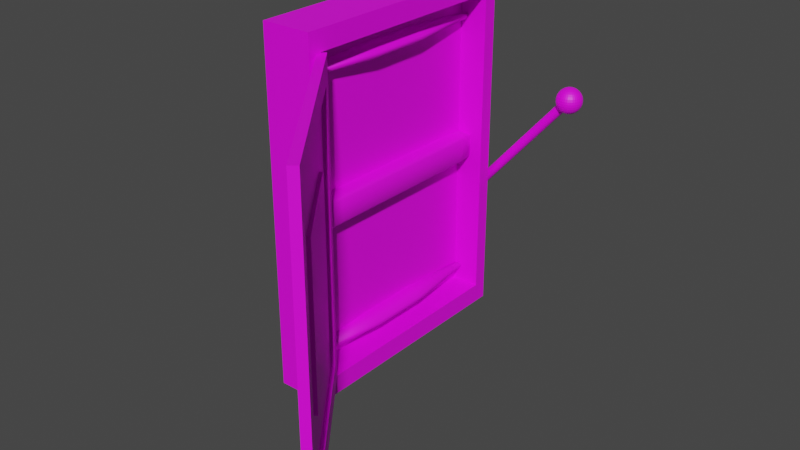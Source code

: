 # Source: cuadroLuz.blend  (saved by Blender 2.90.8; exported with 4.5.12 LTS)
import bpy
from mathutils import Matrix  # noqa: F401  (used for matrix-valued properties, if any)

bpy.ops.wm.read_factory_settings(use_empty=True)
scene = bpy.context.scene
scene.name = 'Scene'

# ---- collections
col_collection = bpy.data.collections.new('Collection'); scene.collection.children.link(col_collection)

# ---- images (referenced by path relative to the original .blend; pixels are not part of the script)
import os
ASSET_DIR = os.environ.get("B2B_ASSET_DIR", "")  # directory of the original .blend (textures are referenced by path, not embedded)
HERE = os.path.dirname(os.path.abspath(__file__))  # packed textures are extracted next to this script under _unpacked/

def load_image(name, relpath, width, height, colorspace="sRGB"):
    """Load a texture the original file referenced (path relative to the .blend, or extracted next to this script)."""
    p = next((c for c in (os.path.join(HERE, relpath), os.path.join(ASSET_DIR, relpath)) if relpath and os.path.exists(c)), "")
    if p:
        img = bpy.data.images.load(p, check_existing=True)
        img.name = name
    else:  # same state as the original file: an image datablock whose file is absent (Cycles renders it pink)
        img = bpy.data.images.new(name, width, height)
        img.source = "FILE"
        img.filepath = "//" + (relpath or name)
    img.colorspace_settings.name = colorspace
    return img
img_cuadrolucestex_jpg = load_image('CuadroLucesTex.jpg', 'textures/CuadroLucesTex.jpg', 1024, 1024, 'sRGB')

# ---- materials (node trees are filled in below, after node groups)
mat_material_001 = bpy.data.materials.new('Material.001')
mat_material_001.use_transparent_shadow = False

# ---- material node trees
mat_material_001.use_nodes = True; mat_material_001.node_tree.nodes.clear()
_N = mat_material_001.node_tree.nodes; _L = mat_material_001.node_tree.links
n0 = _N.new('ShaderNodeTexImage'); n0.name = 'Image Texture'; n0.location = (-467, 228)
n0.image = img_cuadrolucestex_jpg
n1 = _N.new('ShaderNodeOutputMaterial'); n1.name = 'Material Output'; n1.location = (397, 267)
n2 = _N.new('ShaderNodeBsdfPrincipled'); n2.name = 'Principled BSDF'; n2.location = (20, 292)
n2.distribution = 'GGX'
n2.subsurface_method = 'BURLEY'
n2.inputs[3].default_value = 1.45
n2.inputs[27].default_value = (0.0, 0.0, 0.0, 1.0)
n2.inputs[28].default_value = 1.0
_L.new(n0.outputs[0], n2.inputs[0])
_L.new(n2.outputs[0], n1.inputs[0])
n1.is_active_output = True

# ---- world
world_world = bpy.data.worlds.new('World'); scene.world = world_world
world_world.use_nodes = True; world_world.node_tree.nodes.clear()
_N = world_world.node_tree.nodes; _L = world_world.node_tree.links
n0 = _N.new('ShaderNodeOutputWorld'); n0.name = 'World Output'; n0.location = (300, 300)
n1 = _N.new('ShaderNodeBackground'); n1.name = 'Background'; n1.location = (10, 300)
n1.inputs[0].default_value = (0.05088, 0.05088, 0.05088, 1.0)
_L.new(n1.outputs[0], n0.inputs[0])
n0.is_active_output = True
world_world.color = (0.05088, 0.05088, 0.05088)
world_world.use_sun_shadow = False
world_world.sun_shadow_jitter_overblur = 0.0

# ---- meshes
me_sphere = bpy.data.meshes.new('Sphere')
me_sphere.from_pydata([(0.0, 0.1951, 0.9808), (0.0, 0.3827, 0.9239), (0.0, 0.5556, 0.8315), (0.0, 0.7071, 0.7071), (0.0, 0.8315, 0.5556), (0.0, 0.9239, 0.3827), (0.0, 0.9808, 0.1951), (0.0, 1.0, 7.55e-08), (0.0, 0.9808, -0.1951), (0.0, 0.5556, -0.8315), (0.03806, 0.1913, 0.9808), (0.07466, 0.3753, 0.9239), (0.1084, 0.5449, 0.8315), (0.1379, 0.6935, 0.7071), (0.1622, 0.8155, 0.5556), (0.1802, 0.9061, 0.3827), (0.1913, 0.9619, 0.1951), (0.1951, 0.9808, 7.55e-08), (0.1913, 0.9619, -0.1951), (0.1802, 0.9061, -0.3827), (0.1622, 0.8155, -0.5556), (0.1379, 0.6935, -0.7071), (0.1084, 0.5449, -0.8315), (0.07466, 0.3753, -0.9239), (0.03806, 0.1913, -0.9808), (0.07466, 0.1802, 0.9808), (0.1464, 0.3536, 0.9239), (0.2126, 0.5133, 0.8315), (0.2706, 0.6533, 0.7071), (0.3182, 0.7682, 0.5556), (0.3536, 0.8536, 0.3827), (0.3753, 0.9061, 0.1951), (0.3827, 0.9239, 7.55e-08), (0.3753, 0.9061, -0.1951), (0.3536, 0.8536, -0.3827), (0.3182, 0.7682, -0.5556), (0.2706, 0.6533, -0.7071), (0.2126, 0.5133, -0.8315), (0.1464, 0.3536, -0.9239), (0.07466, 0.1802, -0.9808), (0.1084, 0.1622, 0.9808), (0.2126, 0.3182, 0.9239), (0.3087, 0.4619, 0.8315), (0.3928, 0.5879, 0.7071), (0.4619, 0.6913, 0.5556), (0.5133, 0.7682, 0.3827), (0.5449, 0.8155, 0.1951), (0.5556, 0.8315, 7.55e-08), (0.5449, 0.8155, -0.1951), (0.5133, 0.7682, -0.3827), (0.4619, 0.6913, -0.5556), (0.3928, 0.5879, -0.7071), (0.3087, 0.4619, -0.8315), (0.2126, 0.3182, -0.9239), (0.1084, 0.1622, -0.9808), (0.1379, 0.1379, 0.9808), (0.2706, 0.2706, 0.9239), (0.3928, 0.3928, 0.8315), (0.5, 0.5, 0.7071), (0.5879, 0.5879, 0.5556), (0.6533, 0.6533, 0.3827), (0.6935, 0.6935, 0.1951), (0.7071, 0.7071, 7.55e-08), (0.6935, 0.6935, -0.1951), (0.6533, 0.6533, -0.3827), (0.5879, 0.5879, -0.5556), (0.5, 0.5, -0.7071), (0.3928, 0.3928, -0.8315), (0.2706, 0.2706, -0.9239), (0.1379, 0.1379, -0.9808), (0.1622, 0.1084, 0.9808), (0.3182, 0.2126, 0.9239), (0.4619, 0.3087, 0.8315), (0.5879, 0.3928, 0.7071), (0.6913, 0.4619, 0.5556), (0.7682, 0.5133, 0.3827), (0.8155, 0.5449, 0.1951), (0.8315, 0.5556, 7.55e-08), (0.8155, 0.5449, -0.1951), (0.7682, 0.5133, -0.3827), (0.6913, 0.4619, -0.5556), (0.5879, 0.3928, -0.7071), (0.4619, 0.3087, -0.8315), (0.3182, 0.2126, -0.9239), (0.1622, 0.1084, -0.9808), (0.1802, 0.07466, 0.9808), (0.3536, 0.1464, 0.9239), (0.5133, 0.2126, 0.8315), (0.6533, 0.2706, 0.7071), (0.7682, 0.3182, 0.5556), (0.8536, 0.3536, 0.3827), (0.9061, 0.3753, 0.1951), (0.9239, 0.3827, 7.55e-08), (0.9061, 0.3753, -0.1951), (0.8536, 0.3536, -0.3827), (0.7682, 0.3182, -0.5556), (0.6533, 0.2706, -0.7071), (0.5133, 0.2126, -0.8315), (0.3536, 0.1464, -0.9239), (0.1802, 0.07466, -0.9808), (0.1913, 0.03806, 0.9808), (0.3753, 0.07466, 0.9239), (0.5449, 0.1084, 0.8315), (0.6935, 0.1379, 0.7071), (0.8155, 0.1622, 0.5556), (0.9061, 0.1802, 0.3827), (0.9619, 0.1913, 0.1951), (0.9808, 0.1951, 7.55e-08), (0.9619, 0.1913, -0.1951), (0.9061, 0.1802, -0.3827), (0.8155, 0.1622, -0.5556), (0.6935, 0.1379, -0.7071), (0.5449, 0.1084, -0.8315), (0.3753, 0.07466, -0.9239), (0.1913, 0.03806, -0.9808), (0.1951, -3.266e-07, 0.9808), (0.3827, -3.192e-07, 0.9239), (0.5556, -3.117e-07, 0.8315), (0.7071, -3.192e-07, 0.7071), (0.8315, -3.341e-07, 0.5556), (0.9239, -2.745e-07, 0.3827), (0.9808, -3.937e-07, 0.1951), (1.0, -3.788e-07, 7.55e-08), (0.9808, -3.937e-07, -0.1951), (0.9239, -2.298e-07, -0.3827), (0.8315, -3.341e-07, -0.5556), (0.7071, -3.192e-07, -0.7071), (0.5556, -3.415e-07, -0.8315), (0.3827, -3.043e-07, -0.9239), (0.1951, -3.08e-07, -0.9808), (0.1913, -0.03806, 0.9808), (0.3753, -0.07466, 0.9239), (0.5449, -0.1084, 0.8315), (0.6935, -0.138, 0.7071), (0.8155, -0.1622, 0.5556), (0.9061, -0.1802, 0.3827), (0.9619, -0.1913, 0.1951), (0.9808, -0.1951, 7.55e-08), (0.9619, -0.1913, -0.1951), (0.9061, -0.1802, -0.3827), (0.8155, -0.1622, -0.5556), (0.6935, -0.138, -0.7071), (0.5449, -0.1084, -0.8315), (0.3753, -0.07466, -0.9239), (0.1913, -0.03806, -0.9808), (0.1802, -0.07466, 0.9808), (0.3536, -0.1464, 0.9239), (0.5133, -0.2126, 0.8315), (0.6533, -0.2706, 0.7071), (0.7682, -0.3182, 0.5556), (0.8536, -0.3536, 0.3827), (0.9061, -0.3753, 0.1951), (0.9239, -0.3827, 7.55e-08), (0.9061, -0.3753, -0.1951), (0.8536, -0.3536, -0.3827), (0.7682, -0.3182, -0.5556), (0.6533, -0.2706, -0.7071), (0.5133, -0.2126, -0.8315), (0.3536, -0.1464, -0.9239), (0.1802, -0.07466, -0.9808), (0.1622, -0.1084, 0.9808), (0.3182, -0.2126, 0.9239), (0.4619, -0.3087, 0.8315), (0.5879, -0.3928, 0.7071), (0.6913, -0.4619, 0.5556), (0.7682, -0.5133, 0.3827), (0.8155, -0.5449, 0.1951), (0.8315, -0.5556, 7.55e-08), (0.8155, -0.5449, -0.1951), (0.7682, -0.5133, -0.3827), (0.6913, -0.4619, -0.5556), (0.5879, -0.3928, -0.7071), (0.4619, -0.3087, -0.8315), (0.3182, -0.2126, -0.9239), (0.1622, -0.1084, -0.9808), (0.1379, -0.138, 0.9808), (0.2706, -0.2706, 0.9239), (0.3928, -0.3928, 0.8315), (0.5, -0.5, 0.7071), (0.5879, -0.5879, 0.5556), (0.6533, -0.6533, 0.3827), (0.6935, -0.6935, 0.1951), (0.7071, -0.7071, 7.55e-08), (0.6935, -0.6935, -0.1951), (0.6533, -0.6533, -0.3827), (0.5879, -0.5879, -0.5556), (0.5, -0.5, -0.7071), (0.3928, -0.3928, -0.8315), (0.2706, -0.2706, -0.9239), (0.1379, -0.138, -0.9808), (0.1084, -0.1622, 0.9808), (0.2126, -0.3182, 0.9239), (0.3087, -0.4619, 0.8315), (0.3928, -0.5879, 0.7071), (0.4619, -0.6913, 0.5556), (0.5133, -0.7682, 0.3827), (0.5449, -0.8155, 0.1951), (0.5556, -0.8315, 7.55e-08), (0.5449, -0.8155, -0.1951), (0.5133, -0.7682, -0.3827), (0.4619, -0.6913, -0.5556), (0.3928, -0.5879, -0.7071), (0.3087, -0.4619, -0.8315), (0.2126, -0.3182, -0.9239), (0.1084, -0.1622, -0.9808), (0.0, -3.258e-07, -1.0), (0.07466, -0.1802, 0.9808), (0.1464, -0.3536, 0.9239), (0.2126, -0.5133, 0.8315), (0.2706, -0.6533, 0.7071), (0.3182, -0.7682, 0.5556), (0.3536, -0.8536, 0.3827), (0.3753, -0.9061, 0.1951), (0.3827, -0.9239, 7.55e-08), (0.3753, -0.9061, -0.1951), (0.3536, -0.8536, -0.3827), (0.3182, -0.7682, -0.5556), (0.2706, -0.6533, -0.7071), (0.2126, -0.5133, -0.8315), (0.1464, -0.3536, -0.9239), (0.07466, -0.1802, -0.9808), (0.03806, -0.1913, 0.9808), (0.07466, -0.3753, 0.9239), (0.1084, -0.5449, 0.8315), (0.1379, -0.6935, 0.7071), (0.1622, -0.8155, 0.5556), (0.1802, -0.9061, 0.3827), (0.1913, -0.9619, 0.1951), (0.1951, -0.9808, 7.55e-08), (0.1913, -0.9619, -0.1951), (0.1802, -0.9061, -0.3827), (0.1622, -0.8155, -0.5556), (0.1379, -0.6935, -0.7071), (0.1084, -0.5449, -0.8315), (0.07466, -0.3753, -0.9239), (0.03806, -0.1913, -0.9808), (-7.212e-09, -0.1951, 0.9808), (4.122e-08, -0.3827, 0.9239), (2.632e-08, -0.5556, 0.8315), (-2.584e-08, -0.7071, 0.7071), (-8.544e-08, -0.8315, 0.5556), (6.357e-08, -0.9239, 0.3827), (-8.544e-08, -0.9808, 0.1951), (-1.003e-07, -1.0, 7.55e-08), (-8.544e-08, -0.9808, -0.1951), (6.357e-08, -0.9239, -0.3827), (-8.544e-08, -0.8315, -0.5556), (-2.584e-08, -0.7071, -0.7071), (-1.094e-08, -0.5556, -0.8315), (3.964e-09, -0.3827, -0.9239), (3.964e-09, -0.1951, -0.9808), (-0.03806, -0.1913, 0.9808), (-0.07466, -0.3753, 0.9239), (-0.1084, -0.5449, 0.8315), (-0.1379, -0.6935, 0.7071), (-0.1622, -0.8155, 0.5556), (-0.1802, -0.9061, 0.3827), (-0.1913, -0.9619, 0.1951), (-0.1951, -0.9808, 7.55e-08), (-0.1913, -0.9619, -0.1951), (-0.1802, -0.9061, -0.3827), (-0.1622, -0.8155, -0.5556), (-0.1379, -0.6935, -0.7071), (-0.1084, -0.5449, -0.8315), (-0.07466, -0.3753, -0.9239), (-0.03806, -0.1913, -0.9808), (-0.07466, -0.1802, 0.9808), (-0.1464, -0.3536, 0.9239), (-0.2126, -0.5133, 0.8315), (-0.2706, -0.6533, 0.7071), (-0.3182, -0.7682, 0.5556), (-0.3536, -0.8536, 0.3827), (-0.3753, -0.9061, 0.1951), (-0.3827, -0.9239, 7.55e-08), (-0.3753, -0.9061, -0.1951), (-0.3536, -0.8536, -0.3827), (-0.3182, -0.7682, -0.5556), (-0.2706, -0.6533, -0.7071), (-0.2126, -0.5133, -0.8315), (-0.1464, -0.3536, -0.9239), (-0.07466, -0.1802, -0.9808), (-0.1084, -0.1622, 0.9808), (-0.2126, -0.3182, 0.9239), (-0.3087, -0.4619, 0.8315), (-0.3928, -0.5879, 0.7071), (-0.4619, -0.6913, 0.5556), (-0.5133, -0.7682, 0.3827), (-0.5449, -0.8155, 0.1951), (-0.5556, -0.8315, 7.55e-08), (-0.5449, -0.8155, -0.1951), (-0.5133, -0.7682, -0.3827), (-0.4619, -0.6913, -0.5556), (-0.3928, -0.5879, -0.7071), (-0.3087, -0.4619, -0.8315), (-0.2126, -0.3182, -0.9239), (-0.1084, -0.1622, -0.9808), (-2.304e-07, -5.562e-07, 1.0), (-0.1379, -0.138, 0.9808), (-0.2706, -0.2706, 0.9239), (-0.3928, -0.3928, 0.8315), (-0.5, -0.5, 0.7071), (-0.5879, -0.5879, 0.5556), (-0.6533, -0.6533, 0.3827), (-0.6935, -0.6935, 0.1951), (-0.7071, -0.7071, 7.55e-08), (-0.6935, -0.6935, -0.1951), (-0.6533, -0.6533, -0.3827), (-0.5879, -0.5879, -0.5556), (-0.5, -0.5, -0.7071), (-0.3928, -0.3928, -0.8315), (-0.2706, -0.2706, -0.9239), (-0.1379, -0.1379, -0.9808), (-0.1622, -0.1084, 0.9808), (-0.3182, -0.2126, 0.9239), (-0.4619, -0.3087, 0.8315), (-0.5879, -0.3928, 0.7071), (-0.6913, -0.4619, 0.5556), (-0.7682, -0.5133, 0.3827), (-0.8155, -0.5449, 0.1951), (-0.8315, -0.5556, 7.55e-08), (-0.8155, -0.5449, -0.1951), (-0.7682, -0.5133, -0.3827), (-0.6913, -0.4619, -0.5556), (-0.5879, -0.3928, -0.7071), (-0.4619, -0.3087, -0.8315), (-0.3182, -0.2126, -0.9239), (-0.1622, -0.1084, -0.9808), (-0.1802, -0.07466, 0.9808), (-0.3536, -0.1464, 0.9239), (-0.5133, -0.2126, 0.8315), (-0.6533, -0.2706, 0.7071), (-0.7682, -0.3182, 0.5556), (-0.8536, -0.3536, 0.3827), (-0.9061, -0.3753, 0.1951), (-0.9239, -0.3827, 7.55e-08), (-0.9061, -0.3753, -0.1951), (-0.8536, -0.3536, -0.3827), (-0.7682, -0.3182, -0.5556), (-0.6533, -0.2706, -0.7071), (-0.5133, -0.2126, -0.8315), (-0.3536, -0.1464, -0.9239), (-0.1802, -0.07466, -0.9808), (-0.1913, -0.03806, 0.9808), (-0.3753, -0.07466, 0.9239), (-0.5449, -0.1084, 0.8315), (-0.6935, -0.1379, 0.7071), (-0.8155, -0.1622, 0.5556), (-0.9061, -0.1802, 0.3827), (-0.9619, -0.1913, 0.1951), (-0.9808, -0.1951, 7.55e-08), (-0.9619, -0.1913, -0.1951), (-0.9061, -0.1802, -0.3827), (-0.8155, -0.1622, -0.5556), (-0.6935, -0.1379, -0.7071), (-0.5449, -0.1084, -0.8315), (-0.3753, -0.07466, -0.9239), (-0.1913, -0.03806, -0.9808), (-0.1951, -3.117e-07, 0.9808), (-0.3827, -2.819e-07, 0.9239), (-0.5556, -2.819e-07, 0.8315), (-0.7071, -1.851e-07, 0.7071), (-0.8315, -1.404e-07, 0.5556), (-0.9239, -3.192e-07, 0.3827), (-0.9808, -9.567e-08, 0.1951), (-1.0, -1.404e-07, 7.55e-08), (-0.9808, -9.567e-08, -0.1951), (-0.9239, -3.192e-07, -0.3827), (-0.8315, -1.404e-07, -0.5556), (-0.7071, -1.851e-07, -0.7071), (-0.5556, -2.596e-07, -0.8315), (-0.3827, -2.521e-07, -0.9239), (-0.1951, -3.155e-07, -0.9808), (-0.1913, 0.03806, 0.9808), (-0.3753, 0.07466, 0.9239), (-0.5449, 0.1084, 0.8315), (-0.6935, 0.1379, 0.7071), (-0.8155, 0.1622, 0.5556), (-0.9061, 0.1802, 0.3827), (-0.9619, 0.1913, 0.1951), (-0.9808, 0.1951, 7.55e-08), (-0.9619, 0.1913, -0.1951), (-0.9061, 0.1802, -0.3827), (-0.8155, 0.1622, -0.5556), (-0.6935, 0.1379, -0.7071), (-0.5449, 0.1084, -0.8315), (-0.3753, 0.07466, -0.9239), (-0.1913, 0.03806, -0.9808), (-0.1802, 0.07466, 0.9808), (-0.3536, 0.1464, 0.9239), (-0.5133, 0.2126, 0.8315), (-0.6533, 0.2706, 0.7071), (-0.7682, 0.3182, 0.5556), (-0.8536, 0.3536, 0.3827), (-0.9061, 0.3753, 0.1951), (-0.9239, 0.3827, 7.55e-08), (-0.9061, 0.3753, -0.1951), (-0.8536, 0.3536, -0.3827), (-0.7682, 0.3182, -0.5556), (-0.6533, 0.2706, -0.7071), (-0.5133, 0.2126, -0.8315), (-0.3536, 0.1464, -0.9239), (-0.1802, 0.07466, -0.9808), (-0.1622, 0.1084, 0.9808), (-0.3182, 0.2126, 0.9239), (-0.4619, 0.3087, 0.8315), (-0.5879, 0.3928, 0.7071), (-0.6913, 0.4619, 0.5556), (-0.7682, 0.5133, 0.3827), (-0.8155, 0.5449, 0.1951), (-0.8315, 0.5556, 7.55e-08), (-0.8155, 0.5449, -0.1951), (-0.7682, 0.5133, -0.3827), (-0.6913, 0.4619, -0.5556), (-0.5879, 0.3928, -0.7071), (-0.4619, 0.3087, -0.8315), (-0.3182, 0.2126, -0.9239), (-0.1622, 0.1084, -0.9808), (-0.1379, 0.1379, 0.9808), (-0.2706, 0.2706, 0.9239), (-0.3928, 0.3928, 0.8315), (-0.5, 0.5, 0.7071), (-0.5879, 0.5879, 0.5556), (-0.6533, 0.6533, 0.3827), (-0.6935, 0.6935, 0.1951), (-0.7071, 0.7071, 7.55e-08), (-0.6935, 0.6935, -0.1951), (-0.6533, 0.6533, -0.3827), (-0.5879, 0.5879, -0.5556), (-0.5, 0.5, -0.7071), (-0.3928, 0.3928, -0.8315), (-0.2706, 0.2706, -0.9239), (-0.1379, 0.1379, -0.9808), (-0.1084, 0.1622, 0.9808), (-0.2126, 0.3182, 0.9239), (-0.3087, 0.4619, 0.8315), (-0.3928, 0.5879, 0.7071), (-0.4619, 0.6913, 0.5556), (-0.5133, 0.7682, 0.3827), (-0.5449, 0.8155, 0.1951), (-0.5556, 0.8315, 7.55e-08), (-0.5449, 0.8155, -0.1951), (-0.5133, 0.7682, -0.3827), (-0.4619, 0.6913, -0.5556), (-0.3928, 0.5879, -0.7071), (-0.3087, 0.4619, -0.8315), (-0.2126, 0.3182, -0.9239), (-0.1084, 0.1622, -0.9808), (-0.07466, 0.1802, 0.9808), (-0.1464, 0.3536, 0.9239), (-0.2126, 0.5133, 0.8315), (-0.2706, 0.6533, 0.7071), (-0.3182, 0.7682, 0.5556), (-0.3536, 0.8536, 0.3827), (-0.3753, 0.9061, 0.1951), (-0.3827, 0.9239, 7.55e-08), (-0.3753, 0.9061, -0.1951), (-0.3536, 0.8536, -0.3827), (-0.3182, 0.7682, -0.5556), (-0.2706, 0.6533, -0.7071), (-0.2126, 0.5133, -0.8315), (-0.1464, 0.3536, -0.9239), (-0.07466, 0.1802, -0.9808), (-0.03806, 0.1913, 0.9808), (-0.07466, 0.3753, 0.9239), (-0.1084, 0.5449, 0.8315), (-0.1379, 0.6935, 0.7071), (-0.1622, 0.8155, 0.5556), (-0.1802, 0.9061, 0.3827), (-0.1913, 0.9619, 0.1951), (-0.1951, 0.9808, 7.55e-08), (-0.1913, 0.9619, -0.1951), (-0.1802, 0.9061, -0.3827), (-0.1622, 0.8155, -0.5556), (-0.1379, 0.6935, -0.7071), (-0.1084, 0.5449, -0.8315), (-0.07466, 0.3753, -0.9239), (-0.03806, 0.1913, -0.9808), (6.357e-08, 0.9239, -0.3827), (2.722e-07, 0.8315, -0.5556), (1.53e-07, 0.7071, -0.7071), (7.847e-08, 0.3827, -0.9239), (1.514e-08, 0.1951, -0.9808), (-6.439, -1.885, 7.223), (-6.439, -1.885, -17.19), (-6.439, -19.28, 7.223), (-6.439, -19.28, -17.19), (-10.35, -0.8024, 8.743), (-10.35, -0.8024, -18.71), (-10.35, -20.36, 8.743), (-10.35, -20.36, -18.71), (-6.439, -0.8024, 8.743), (-6.439, -0.8024, -18.71), (-6.439, -20.36, 8.743), (-6.439, -20.36, -18.71), (-7.959, -1.885, 7.223), (-7.959, -1.885, -17.19), (-7.959, -19.28, 7.223), (-7.959, -19.28, -17.19), (-8.626, -1.885, 7.223), (-8.626, -1.885, -17.19), (-8.626, -19.28, 7.223), (-8.626, -19.28, -17.19), (-9.251, -17.91, -6.045), (-9.251, -19.68, -5.838), (-9.457, -17.91, -5.838), (-9.251, -19.68, -4.126), (-9.251, -17.91, -3.92), (-9.457, -17.91, -4.126), (-9.251, -3.246, -6.045), (-9.457, -3.246, -5.838), (-9.251, -1.477, -5.838), (-9.251, -3.246, -3.92), (-9.251, -1.477, -4.126), (-9.457, -3.246, -4.126), (-7.539, -17.91, -6.045), (-7.333, -17.91, -5.838), (-7.539, -19.68, -5.838), (-7.539, -17.91, -3.92), (-7.539, -19.68, -4.126), (-7.333, -17.91, -4.126), (-7.539, -3.246, -6.045), (-7.539, -1.477, -5.838), (-7.333, -3.246, -5.838), (-7.539, -3.246, -3.92), (-7.333, -3.246, -4.126), (-7.539, -1.477, -4.126), (-8.676, -12.99, 5.829), (-8.676, -19.68, 5.41), (-9.457, -12.99, 5.41), (-8.676, -19.68, 5.109), (-8.676, -12.99, 4.69), (-9.457, -12.99, 5.109), (-8.676, -8.174, 5.829), (-9.457, -8.174, 5.41), (-8.676, -1.477, 5.41), (-8.676, -8.174, 4.69), (-8.676, -1.477, 5.109), (-9.457, -8.174, 5.109), (-8.114, -12.99, 5.829), (-7.333, -12.99, 5.41), (-8.114, -19.68, 5.41), (-8.114, -12.99, 4.69), (-8.114, -19.68, 5.109), (-7.333, -12.99, 5.109), (-8.114, -8.174, 5.829), (-8.114, -1.477, 5.41), (-7.333, -8.174, 5.41), (-8.114, -8.174, 4.69), (-7.333, -8.174, 5.109), (-8.114, -1.477, 5.109), (-5.51, -19.88, -15.36), (-5.51, -19.88, 5.395), (3.685, -31.35, -15.36), (3.685, -31.35, 5.395), (-4.941, -21.61, -12.95), (-4.941, -21.61, 2.982), (2.116, -30.42, -12.95), (2.116, -30.42, 2.982), (4.457, -32.31, -17.1), (-6.282, -18.91, -17.1), (-6.282, -18.91, 7.138), (4.457, -32.31, 7.138), (1.493, -29.13, -10.98), (-3.82, -22.5, -10.98), (-3.82, -22.5, 1.014), (1.493, -29.13, 1.014), (3.434, -31.55, -15.36), (-5.761, -20.08, -15.36), (-5.761, -20.08, 5.395), (3.434, -31.55, 5.395), (1.691, -28.97, -10.98), (-3.622, -22.34, -10.98), (-3.622, -22.34, 1.014), (1.691, -28.97, 1.014), (3.957, -32.71, 7.138), (3.957, -32.71, -17.1), (-6.782, -19.31, -17.1), (-6.782, -19.31, 7.138), (1.906, -30.58, 2.982), (1.906, -30.58, -12.95), (-5.15, -21.78, -12.95), (-5.15, -21.78, 2.982), (-8.676, -12.99, -15.33), (-8.676, -19.68, -15.75), (-9.457, -12.99, -15.75), (-8.676, -19.68, -16.05), (-8.676, -12.99, -16.47), (-9.457, -12.99, -16.05), (-8.676, -8.174, -15.33), (-9.457, -8.174, -15.75), (-8.676, -1.477, -15.75), (-8.676, -8.174, -16.47), (-8.676, -1.477, -16.05), (-9.457, -8.174, -16.05), (-8.114, -12.99, -15.33), (-7.333, -12.99, -15.75), (-8.114, -19.68, -15.75), (-8.114, -12.99, -16.47), (-8.114, -19.68, -16.05), (-7.333, -12.99, -16.05), (-8.114, -8.174, -15.33), (-8.114, -1.477, -15.75), (-7.333, -8.174, -15.75), (-8.114, -8.174, -16.47), (-7.333, -8.174, -16.05), (-8.114, -1.477, -16.05), (-9.747, -1.542, -10.64), (-9.747, -1.542, -8.057), (-9.747, -0.3192, -10.64), (-9.747, -0.3192, -8.057), (-7.168, -1.542, -10.64), (-7.168, -1.542, -8.057), (-7.168, -0.3192, -10.64), (-7.168, -0.3192, -8.057), (-8.437, 0.3883, -9.646), (-7.948, 0.3883, -9.085), (-8.382, 0.3812, -9.694), (-7.893, 0.3812, -9.132), (-8.33, 0.36, -9.74), (-7.841, 0.36, -9.178), (-8.281, 0.3256, -9.782), (-7.792, 0.3256, -9.221), (-8.239, 0.2793, -9.819), (-7.749, 0.2793, -9.258), (-8.204, 0.2228, -9.85), (-7.715, 0.2228, -9.288), (-8.178, 0.1585, -9.872), (-7.689, 0.1585, -9.311), (-8.162, 0.08861, -9.886), (-7.673, 0.08861, -9.325), (-8.156, 0.01596, -9.891), (-7.667, 0.01596, -9.329), (-8.162, -0.05668, -9.886), (-7.673, -0.05668, -9.325), (-8.178, -0.1265, -9.872), (-7.689, -0.1265, -9.311), (-8.204, -0.1909, -9.85), (-7.715, -0.1909, -9.288), (-8.239, -0.2473, -9.819), (-7.749, -0.2473, -9.258), (-8.281, -0.2937, -9.782), (-7.792, -0.2937, -9.221), (-8.33, -0.3281, -9.74), (-7.841, -0.3281, -9.178), (-8.382, -0.3493, -9.694), (-7.893, -0.3493, -9.132), (-8.437, -0.3564, -9.646), (-7.948, -0.3564, -9.085), (-8.492, -0.3493, -9.599), (-8.003, -0.3493, -9.037), (-8.545, -0.3281, -9.553), (-8.055, -0.3281, -8.991), (-8.593, -0.2937, -9.51), (-8.104, -0.2937, -8.949), (-8.636, -0.2473, -9.473), (-8.147, -0.2473, -8.912), (-8.671, -0.1909, -9.443), (-8.181, -0.1909, -8.881), (-8.697, -0.1265, -9.42), (-8.207, -0.1265, -8.859), (-8.713, -0.05668, -9.406), (-8.223, -0.05668, -8.845), (-8.718, 0.01596, -9.402), (-8.229, 0.01596, -8.84), (-8.713, 0.08861, -9.406), (-8.223, 0.08861, -8.845), (-8.697, 0.1585, -9.42), (-8.207, 0.1585, -8.859), (-8.671, 0.2228, -9.443), (-8.181, 0.2228, -8.881), (-8.636, 0.2793, -9.473), (-8.147, 0.2793, -8.912), (-8.593, 0.3256, -9.51), (-8.104, 0.3256, -8.949), (-8.545, 0.36, -9.553), (-8.055, 0.36, -8.991), (-8.492, 0.3812, -9.599), (-8.003, 0.3812, -9.037), (0.03451, 0.3812, -0.03012), (-0.02027, 0.3883, 0.01759), (0.08719, 0.36, -0.076), (0.1357, 0.3256, -0.1183), (0.1783, 0.2793, -0.1553), (0.2132, 0.2228, -0.1858), (0.2392, 0.1585, -0.2084), (0.2551, 0.08861, -0.2223), (0.2605, 0.01596, -0.227), (0.2551, -0.05668, -0.2223), (0.2392, -0.1265, -0.2084), (0.2132, -0.1909, -0.1858), (0.1783, -0.2473, -0.1553), (0.1357, -0.2937, -0.1183), (0.08719, -0.3281, -0.076), (0.03451, -0.3493, -0.03012), (-0.02027, -0.3564, 0.01759), (-0.07505, -0.3493, 0.0653), (-0.1277, -0.3281, 0.1112), (-0.1763, -0.2937, 0.1535), (-0.2188, -0.2473, 0.1905), (-0.2537, -0.1909, 0.2209), (-0.2797, -0.1265, 0.2435), (-0.2957, -0.05668, 0.2575), (-0.3011, 0.01597, 0.2622), (-0.2957, 0.08861, 0.2575), (-0.2797, 0.1585, 0.2435), (-0.2537, 0.2228, 0.2209), (-0.2188, 0.2793, 0.1905), (-0.1763, 0.3256, 0.1535), (-0.1277, 0.36, 0.1112), (-0.07505, 0.3812, 0.0653)], [], [(0, 296, 10), (205, 481, 24), (8, 7, 17, 18), (1, 0, 10, 11), (477, 8, 18, 19), (2, 1, 11, 12), (478, 477, 19, 20), (3, 2, 12, 13), (479, 478, 20, 21), (4, 3, 13, 14), (9, 479, 21, 22), (5, 4, 14, 15), (480, 9, 22, 23), (6, 5, 15, 16), (481, 480, 23, 24), (7, 6, 16, 17), (16, 15, 30, 31), (24, 23, 38, 39), (17, 16, 31, 32), (10, 296, 25), (205, 24, 39), (18, 17, 32, 33), (11, 10, 25, 26), (19, 18, 33, 34), (12, 11, 26, 27), (20, 19, 34, 35), (13, 12, 27, 28), (21, 20, 35, 36), (14, 13, 28, 29), (22, 21, 36, 37), (15, 14, 29, 30), (23, 22, 37, 38), (35, 34, 49, 50), (28, 27, 42, 43), (36, 35, 50, 51), (29, 28, 43, 44), (37, 36, 51, 52), (30, 29, 44, 45), (38, 37, 52, 53), (31, 30, 45, 46), (39, 38, 53, 54), (32, 31, 46, 47), (25, 296, 40), (205, 39, 54), (33, 32, 47, 48), (26, 25, 40, 41), (34, 33, 48, 49), (27, 26, 41, 42), (54, 53, 68, 69), (47, 46, 61, 62), (40, 296, 55), (205, 54, 69), (48, 47, 62, 63), (41, 40, 55, 56), (49, 48, 63, 64), (42, 41, 56, 57), (50, 49, 64, 65), (43, 42, 57, 58), (51, 50, 65, 66), (44, 43, 58, 59), (52, 51, 66, 67), (45, 44, 59, 60), (53, 52, 67, 68), (46, 45, 60, 61), (66, 65, 80, 81), (59, 58, 73, 74), (67, 66, 81, 82), (60, 59, 74, 75), (68, 67, 82, 83), (61, 60, 75, 76), (69, 68, 83, 84), (62, 61, 76, 77), (55, 296, 70), (205, 69, 84), (63, 62, 77, 78), (56, 55, 70, 71), (64, 63, 78, 79), (57, 56, 71, 72), (65, 64, 79, 80), (58, 57, 72, 73), (70, 296, 85), (205, 84, 99), (78, 77, 92, 93), (71, 70, 85, 86), (79, 78, 93, 94), (72, 71, 86, 87), (80, 79, 94, 95), (73, 72, 87, 88), (81, 80, 95, 96), (74, 73, 88, 89), (82, 81, 96, 97), (75, 74, 89, 90), (83, 82, 97, 98), (76, 75, 90, 91), (84, 83, 98, 99), (77, 76, 91, 92), (89, 88, 103, 104), (97, 96, 111, 112), (90, 89, 104, 105), (98, 97, 112, 113), (91, 90, 105, 106), (99, 98, 113, 114), (92, 91, 106, 107), (85, 296, 100), (205, 99, 114), (93, 92, 107, 108), (86, 85, 100, 101), (94, 93, 108, 109), (87, 86, 101, 102), (95, 94, 109, 110), (88, 87, 102, 103), (96, 95, 110, 111), (108, 107, 122, 123), (101, 100, 115, 116), (109, 108, 123, 124), (102, 101, 116, 117), (110, 109, 124, 125), (103, 102, 117, 118), (111, 110, 125, 126), (104, 103, 118, 119), (112, 111, 126, 127), (105, 104, 119, 120), (113, 112, 127, 128), (106, 105, 120, 121), (114, 113, 128, 129), (107, 106, 121, 122), (100, 296, 115), (205, 114, 129), (127, 126, 141, 142), (120, 119, 134, 135), (128, 127, 142, 143), (121, 120, 135, 136), (129, 128, 143, 144), (122, 121, 136, 137), (115, 296, 130), (205, 129, 144), (123, 122, 137, 138), (116, 115, 130, 131), (124, 123, 138, 139), (117, 116, 131, 132), (125, 124, 139, 140), (118, 117, 132, 133), (126, 125, 140, 141), (119, 118, 133, 134), (131, 130, 145, 146), (139, 138, 153, 154), (132, 131, 146, 147), (140, 139, 154, 155), (133, 132, 147, 148), (141, 140, 155, 156), (134, 133, 148, 149), (142, 141, 156, 157), (135, 134, 149, 150), (143, 142, 157, 158), (136, 135, 150, 151), (144, 143, 158, 159), (137, 136, 151, 152), (130, 296, 145), (205, 144, 159), (138, 137, 152, 153), (150, 149, 164, 165), (158, 157, 172, 173), (151, 150, 165, 166), (159, 158, 173, 174), (152, 151, 166, 167), (145, 296, 160), (205, 159, 174), (153, 152, 167, 168), (146, 145, 160, 161), (154, 153, 168, 169), (147, 146, 161, 162), (155, 154, 169, 170), (148, 147, 162, 163), (156, 155, 170, 171), (149, 148, 163, 164), (157, 156, 171, 172), (169, 168, 183, 184), (162, 161, 176, 177), (170, 169, 184, 185), (163, 162, 177, 178), (171, 170, 185, 186), (164, 163, 178, 179), (172, 171, 186, 187), (165, 164, 179, 180), (173, 172, 187, 188), (166, 165, 180, 181), (174, 173, 188, 189), (167, 166, 181, 182), (160, 296, 175), (205, 174, 189), (168, 167, 182, 183), (161, 160, 175, 176), (188, 187, 202, 203), (181, 180, 195, 196), (189, 188, 203, 204), (182, 181, 196, 197), (175, 296, 190), (205, 189, 204), (183, 182, 197, 198), (176, 175, 190, 191), (184, 183, 198, 199), (177, 176, 191, 192), (185, 184, 199, 200), (178, 177, 192, 193), (186, 185, 200, 201), (179, 178, 193, 194), (187, 186, 201, 202), (180, 179, 194, 195), (200, 199, 215, 216), (193, 192, 208, 209), (201, 200, 216, 217), (194, 193, 209, 210), (202, 201, 217, 218), (195, 194, 210, 211), (203, 202, 218, 219), (196, 195, 211, 212), (204, 203, 219, 220), (197, 196, 212, 213), (190, 296, 206), (205, 204, 220), (198, 197, 213, 214), (191, 190, 206, 207), (199, 198, 214, 215), (192, 191, 207, 208), (220, 219, 234, 235), (213, 212, 227, 228), (206, 296, 221), (205, 220, 235), (214, 213, 228, 229), (207, 206, 221, 222), (215, 214, 229, 230), (208, 207, 222, 223), (216, 215, 230, 231), (209, 208, 223, 224), (217, 216, 231, 232), (210, 209, 224, 225), (218, 217, 232, 233), (211, 210, 225, 226), (219, 218, 233, 234), (212, 211, 226, 227), (224, 223, 238, 239), (232, 231, 246, 247), (225, 224, 239, 240), (233, 232, 247, 248), (226, 225, 240, 241), (234, 233, 248, 249), (227, 226, 241, 242), (235, 234, 249, 250), (228, 227, 242, 243), (221, 296, 236), (205, 235, 250), (229, 228, 243, 244), (222, 221, 236, 237), (230, 229, 244, 245), (223, 222, 237, 238), (231, 230, 245, 246), (243, 242, 257, 258), (236, 296, 251), (205, 250, 265), (244, 243, 258, 259), (237, 236, 251, 252), (245, 244, 259, 260), (238, 237, 252, 253), (246, 245, 260, 261), (239, 238, 253, 254), (247, 246, 261, 262), (240, 239, 254, 255), (248, 247, 262, 263), (241, 240, 255, 256), (249, 248, 263, 264), (242, 241, 256, 257), (250, 249, 264, 265), (262, 261, 276, 277), (255, 254, 269, 270), (263, 262, 277, 278), (256, 255, 270, 271), (264, 263, 278, 279), (257, 256, 271, 272), (265, 264, 279, 280), (258, 257, 272, 273), (251, 296, 266), (205, 265, 280), (259, 258, 273, 274), (252, 251, 266, 267), (260, 259, 274, 275), (253, 252, 267, 268), (261, 260, 275, 276), (254, 253, 268, 269), (266, 296, 281), (205, 280, 295), (274, 273, 288, 289), (267, 266, 281, 282), (275, 274, 289, 290), (268, 267, 282, 283), (276, 275, 290, 291), (269, 268, 283, 284), (277, 276, 291, 292), (270, 269, 284, 285), (278, 277, 292, 293), (271, 270, 285, 286), (279, 278, 293, 294), (272, 271, 286, 287), (280, 279, 294, 295), (273, 272, 287, 288), (285, 284, 300, 301), (293, 292, 308, 309), (286, 285, 301, 302), (294, 293, 309, 310), (287, 286, 302, 303), (295, 294, 310, 311), (288, 287, 303, 304), (281, 296, 297), (205, 295, 311), (289, 288, 304, 305), (282, 281, 297, 298), (290, 289, 305, 306), (283, 282, 298, 299), (291, 290, 306, 307), (284, 283, 299, 300), (292, 291, 307, 308), (305, 304, 319, 320), (298, 297, 312, 313), (306, 305, 320, 321), (299, 298, 313, 314), (307, 306, 321, 322), (300, 299, 314, 315), (308, 307, 322, 323), (301, 300, 315, 316), (309, 308, 323, 324), (302, 301, 316, 317), (310, 309, 324, 325), (303, 302, 317, 318), (311, 310, 325, 326), (304, 303, 318, 319), (297, 296, 312), (205, 311, 326), (324, 323, 338, 339), (317, 316, 331, 332), (325, 324, 339, 340), (318, 317, 332, 333), (326, 325, 340, 341), (319, 318, 333, 334), (312, 296, 327), (205, 326, 341), (320, 319, 334, 335), (313, 312, 327, 328), (321, 320, 335, 336), (314, 313, 328, 329), (322, 321, 336, 337), (315, 314, 329, 330), (323, 322, 337, 338), (316, 315, 330, 331), (336, 335, 350, 351), (329, 328, 343, 344), (337, 336, 351, 352), (330, 329, 344, 345), (338, 337, 352, 353), (331, 330, 345, 346), (339, 338, 353, 354), (332, 331, 346, 347), (340, 339, 354, 355), (333, 332, 347, 348), (341, 340, 355, 356), (334, 333, 348, 349), (327, 296, 342), (205, 341, 356), (335, 334, 349, 350), (328, 327, 342, 343), (355, 354, 369, 370), (348, 347, 362, 363), (356, 355, 370, 371), (349, 348, 363, 364), (342, 296, 357), (205, 356, 371), (350, 349, 364, 365), (343, 342, 357, 358), (351, 350, 365, 366), (344, 343, 358, 359), (352, 351, 366, 367), (345, 344, 359, 360), (353, 352, 367, 368), (346, 345, 360, 361), (354, 353, 368, 369), (347, 346, 361, 362), (359, 358, 373, 374), (367, 366, 381, 382), (360, 359, 374, 375), (368, 367, 382, 383), (361, 360, 375, 376), (369, 368, 383, 384), (362, 361, 376, 377), (370, 369, 384, 385), (363, 362, 377, 378), (371, 370, 385, 386), (364, 363, 378, 379), (357, 296, 372), (205, 371, 386), (365, 364, 379, 380), (358, 357, 372, 373), (366, 365, 380, 381), (378, 377, 392, 393), (386, 385, 400, 401), (379, 378, 393, 394), (372, 296, 387), (205, 386, 401), (380, 379, 394, 395), (373, 372, 387, 388), (381, 380, 395, 396), (374, 373, 388, 389), (382, 381, 396, 397), (375, 374, 389, 390), (383, 382, 397, 398), (376, 375, 390, 391), (384, 383, 398, 399), (377, 376, 391, 392), (385, 384, 399, 400), (397, 396, 411, 412), (390, 389, 404, 405), (398, 397, 412, 413), (391, 390, 405, 406), (399, 398, 413, 414), (392, 391, 406, 407), (400, 399, 414, 415), (393, 392, 407, 408), (401, 400, 415, 416), (394, 393, 408, 409), (387, 296, 402), (205, 401, 416), (395, 394, 409, 410), (388, 387, 402, 403), (396, 395, 410, 411), (389, 388, 403, 404), (416, 415, 430, 431), (409, 408, 423, 424), (402, 296, 417), (205, 416, 431), (410, 409, 424, 425), (403, 402, 417, 418), (411, 410, 425, 426), (404, 403, 418, 419), (412, 411, 426, 427), (405, 404, 419, 420), (413, 412, 427, 428), (406, 405, 420, 421), (414, 413, 428, 429), (407, 406, 421, 422), (415, 414, 429, 430), (408, 407, 422, 423), (420, 419, 434, 435), (428, 427, 442, 443), (421, 420, 435, 436), (429, 428, 443, 444), (422, 421, 436, 437), (430, 429, 444, 445), (423, 422, 437, 438), (431, 430, 445, 446), (424, 423, 438, 439), (417, 296, 432), (205, 431, 446), (425, 424, 439, 440), (418, 417, 432, 433), (426, 425, 440, 441), (419, 418, 433, 434), (427, 426, 441, 442), (439, 438, 453, 454), (432, 296, 447), (205, 446, 461), (440, 439, 454, 455), (433, 432, 447, 448), (441, 440, 455, 456), (434, 433, 448, 449), (442, 441, 456, 457), (435, 434, 449, 450), (443, 442, 457, 458), (436, 435, 450, 451), (444, 443, 458, 459), (437, 436, 451, 452), (445, 444, 459, 460), (438, 437, 452, 453), (446, 445, 460, 461), (458, 457, 472, 473), (451, 450, 465, 466), (459, 458, 473, 474), (452, 451, 466, 467), (460, 459, 474, 475), (453, 452, 467, 468), (461, 460, 475, 476), (454, 453, 468, 469), (447, 296, 462), (205, 461, 476), (455, 454, 469, 470), (448, 447, 462, 463), (456, 455, 470, 471), (449, 448, 463, 464), (457, 456, 471, 472), (450, 449, 464, 465), (205, 476, 481), (470, 469, 7, 8), (463, 462, 0, 1), (471, 470, 8, 477), (464, 463, 1, 2), (472, 471, 477, 478), (465, 464, 2, 3), (473, 472, 478, 479), (466, 465, 3, 4), (474, 473, 479, 9), (467, 466, 4, 5), (475, 474, 9, 480), (468, 467, 5, 6), (476, 475, 480, 481), (469, 468, 6, 7), (462, 296, 0), (490, 486, 488, 492), (493, 492, 488, 489), (489, 488, 486, 487), (487, 491, 493, 489), (483, 482, 494, 495), (487, 486, 490, 491), (482, 483, 491, 490), (485, 484, 492, 493), (484, 482, 490, 492), (483, 485, 493, 491), (497, 495, 499, 501), (485, 483, 495, 497), (484, 485, 497, 496), (482, 484, 496, 494), (499, 498, 500, 501), (496, 497, 501, 500), (494, 496, 500, 498), (495, 494, 498, 499), (516, 518, 505, 503), (522, 524, 519, 515), (523, 511, 506, 517), (504, 507, 513, 509), (510, 512, 525, 521), (502, 503, 504), (505, 506, 507), (508, 509, 510), (511, 512, 513), (514, 515, 516), (517, 518, 519), (520, 521, 522), (523, 524, 525), (508, 502, 504, 509), (503, 505, 507, 504), (506, 511, 513, 507), (512, 510, 509, 513), (520, 508, 510, 521), (511, 523, 525, 512), (524, 522, 521, 525), (514, 520, 522, 515), (523, 517, 519, 524), (518, 516, 515, 519), (502, 514, 516, 503), (517, 506, 505, 518), (508, 520, 514, 502), (540, 527, 529, 542), (546, 539, 543, 548), (547, 541, 530, 535), (528, 533, 537, 531), (534, 545, 549, 536), (526, 528, 527), (529, 531, 530), (532, 534, 533), (535, 537, 536), (538, 540, 539), (541, 543, 542), (544, 546, 545), (547, 549, 548), (532, 533, 528, 526), (527, 528, 531, 529), (530, 531, 537, 535), (536, 537, 533, 534), (544, 545, 534, 532), (535, 536, 549, 547), (548, 549, 545, 546), (538, 539, 546, 544), (547, 548, 543, 541), (542, 543, 539, 540), (526, 527, 540, 538), (541, 542, 529, 530), (532, 526, 538, 544), (552, 550, 567, 566), (558, 561, 574, 575), (554, 556, 579, 580), (576, 577, 560, 559), (558, 575, 576, 559), (574, 561, 560, 577), (550, 552, 558, 559), (551, 550, 559, 560), (553, 551, 560, 561), (552, 553, 561, 558), (564, 565, 573, 572), (553, 552, 566, 569), (550, 551, 568, 567), (551, 553, 569, 568), (563, 562, 566, 567), (564, 563, 567, 568), (565, 564, 568, 569), (562, 565, 569, 566), (571, 572, 573, 570), (562, 563, 571, 570), (565, 562, 570, 573), (563, 564, 572, 571), (557, 556, 575, 574), (556, 554, 576, 575), (555, 557, 574, 577), (554, 555, 577, 576), (579, 578, 581, 580), (557, 555, 581, 578), (556, 557, 578, 579), (555, 554, 580, 581), (596, 583, 585, 598), (602, 595, 599, 604), (603, 597, 586, 591), (584, 589, 593, 587), (590, 601, 605, 592), (582, 584, 583), (585, 587, 586), (588, 590, 589), (591, 593, 592), (594, 596, 595), (597, 599, 598), (600, 602, 601), (603, 605, 604), (588, 589, 584, 582), (583, 584, 587, 585), (586, 587, 593, 591), (592, 593, 589, 590), (600, 601, 590, 588), (591, 592, 605, 603), (604, 605, 601, 602), (594, 595, 602, 600), (603, 604, 599, 597), (598, 599, 595, 596), (582, 583, 596, 594), (597, 598, 585, 586), (588, 582, 594, 600), (606, 607, 609, 608), (608, 609, 613, 612), (612, 613, 611, 610), (610, 611, 607, 606), (608, 612, 610, 606), (613, 609, 607, 611), (614, 615, 617, 616), (616, 617, 619, 618), (618, 619, 621, 620), (620, 621, 623, 622), (622, 623, 625, 624), (624, 625, 627, 626), (626, 627, 629, 628), (628, 629, 631, 630), (630, 631, 633, 632), (632, 633, 635, 634), (634, 635, 637, 636), (636, 637, 639, 638), (638, 639, 641, 640), (640, 641, 643, 642), (642, 643, 645, 644), (644, 645, 647, 646), (646, 647, 649, 648), (648, 649, 651, 650), (650, 651, 653, 652), (652, 653, 655, 654), (654, 655, 657, 656), (656, 657, 659, 658), (658, 659, 661, 660), (660, 661, 663, 662), (662, 663, 665, 664), (664, 665, 667, 666), (666, 667, 669, 668), (668, 669, 671, 670), (670, 671, 673, 672), (672, 673, 675, 674), (677, 675, 708, 709), (674, 675, 677, 676), (676, 677, 615, 614), (614, 616, 618, 620, 622, 624, 626, 628, 630, 632, 634, 636, 638, 640, 642, 644, 646, 648, 650, 652, 654, 656, 658, 660, 662, 664, 666, 668, 670, 672, 674, 676), (678, 679, 709, 708, 707, 706, 705, 704, 703, 702, 701, 700, 699, 698, 697, 696, 695, 694, 693, 692, 691, 690, 689, 688, 687, 686, 685, 684, 683, 682, 681, 680), (633, 631, 686, 687), (651, 649, 695, 696), (669, 667, 704, 705), (625, 623, 682, 683), (643, 641, 691, 692), (661, 659, 700, 701), (617, 615, 679, 678), (615, 677, 709, 679), (635, 633, 687, 688), (653, 651, 696, 697), (671, 669, 705, 706), (627, 625, 683, 684), (645, 643, 692, 693), (663, 661, 701, 702), (619, 617, 678, 680), (637, 635, 688, 689), (655, 653, 697, 698), (673, 671, 706, 707), (629, 627, 684, 685), (647, 645, 693, 694), (665, 663, 702, 703), (621, 619, 680, 681), (639, 637, 689, 690), (657, 655, 698, 699), (675, 673, 707, 708), (631, 629, 685, 686), (649, 647, 694, 695), (667, 665, 703, 704), (623, 621, 681, 682), (641, 639, 690, 691), (659, 657, 699, 700)])
me_sphere.polygons.foreach_set('use_smooth', [0, 0, 0, 0, 0, 0, 0, 0, 0, 0, 0, 0, 0, 0, 0, 0, 0, 0, 0, 0, 0, 0, 0, 0, 0, 0, 0, 0, 0, 0, 0, 0, 0, 0, 0, 0, 0, 0, 0, 0, 0, 0, 0, 0, 0, 0, 0, 0, 0, 0, 0, 0, 0, 0, 0, 0, 0, 0, 0, 0, 0, 0, 0, 0, 0, 0, 0, 0, 0, 0, 0, 0, 0, 0, 0, 0, 0, 0, 0, 0, 0, 0, 0, 0, 0, 0, 0, 0, 0, 0, 0, 0, 0, 0, 0, 0, 0, 0, 0, 0, 0, 0, 0, 0, 0, 0, 0, 0, 0, 0, 0, 0, 0, 0, 0, 0, 0, 0, 0, 0, 0, 0, 0, 0, 0, 0, 0, 0, 0, 0, 0, 0, 0, 0, 0, 0, 0, 0, 0, 0, 0, 0, 0, 0, 0, 0, 0, 0, 0, 0, 0, 0, 0, 0, 0, 0, 0, 0, 0, 0, 0, 0, 0, 0, 0, 0, 0, 0, 0, 0, 0, 0, 0, 0, 0, 0, 0, 0, 0, 0, 0, 0, 0, 0, 0, 0, 0, 0, 0, 0, 0, 0, 0, 0, 0, 0, 0, 0, 0, 0, 0, 0, 0, 0, 0, 0, 0, 0, 0, 0, 0, 0, 0, 0, 0, 0, 0, 0, 0, 0, 0, 0, 0, 0, 0, 0, 0, 0, 0, 0, 0, 0, 0, 0, 0, 0, 0, 0, 0, 0, 0, 0, 0, 0, 0, 0, 0, 0, 0, 0, 0, 0, 0, 0, 0, 0, 0, 0, 0, 0, 0, 0, 0, 0, 0, 0, 0, 0, 0, 0, 0, 0, 0, 0, 0, 0, 0, 0, 0, 0, 0, 0, 0, 0, 0, 0, 0, 0, 0, 0, 0, 0, 0, 0, 0, 0, 0, 0, 0, 0, 0, 0, 0, 0, 0, 0, 0, 0, 0, 0, 0, 0, 0, 0, 0, 0, 0, 0, 0, 0, 0, 0, 0, 0, 0, 0, 0, 0, 0, 0, 0, 0, 0, 0, 0, 0, 0, 0, 0, 0, 0, 0, 0, 0, 0, 0, 0, 0, 0, 0, 0, 0, 0, 0, 0, 0, 0, 0, 0, 0, 0, 0, 0, 0, 0, 0, 0, 0, 0, 0, 0, 0, 0, 0, 0, 0, 0, 0, 0, 0, 0, 0, 0, 0, 0, 0, 0, 0, 0, 0, 0, 0, 0, 0, 0, 0, 0, 0, 0, 0, 0, 0, 0, 0, 0, 0, 0, 0, 0, 0, 0, 0, 0, 0, 0, 0, 0, 0, 0, 0, 0, 0, 0, 0, 0, 0, 0, 0, 0, 0, 0, 0, 0, 0, 0, 0, 0, 0, 0, 0, 0, 0, 0, 0, 0, 0, 0, 0, 0, 0, 0, 0, 0, 0, 0, 0, 0, 0, 0, 0, 0, 0, 0, 0, 0, 0, 0, 0, 0, 0, 0, 0, 0, 0, 0, 0, 0, 0, 0, 0, 0, 0, 0, 0, 0, 0, 0, 0, 0, 0, 0, 0, 0, 0, 0, 0, 0, 0, 0, 0, 0, 0, 0, 0, 0, 0, 0, 0, 0, 0, 0, 0, 0, 0, 0, 0, 0, 0, 0, 0, 0, 0, 0, 0, 0, 0, 0, 0, 0, 0, 1, 1, 1, 1, 1, 1, 1, 1, 1, 1, 1, 1, 1, 1, 1, 1, 1, 1, 1, 1, 1, 1, 1, 1, 1, 1, 1, 1, 1, 1, 1, 1, 1, 1, 1, 1, 1, 1, 1, 1, 1, 1, 1, 1, 1, 1, 1, 1, 1, 1, 1, 1, 0, 0, 0, 0, 0, 0, 0, 0, 0, 0, 0, 0, 0, 0, 0, 0, 0, 0, 0, 0, 0, 0, 0, 0, 0, 0, 0, 0, 0, 0, 1, 1, 1, 1, 1, 1, 1, 1, 1, 1, 1, 1, 1, 1, 1, 1, 1, 1, 1, 1, 1, 1, 1, 1, 1, 1, 0, 0, 0, 0, 0, 0, 0, 0, 0, 0, 0, 0, 0, 0, 0, 0, 0, 0, 0, 0, 0, 0, 0, 0, 0, 0, 0, 0, 0, 0, 0, 0, 0, 0, 0, 0, 0, 0, 0, 0, 0, 0, 0, 0, 0, 0, 0, 0, 0, 0, 0, 0, 0, 0, 0, 0, 0, 0, 0, 0, 0, 0, 0, 0, 0, 0, 0, 0, 0, 0, 0, 0])
_uv = me_sphere.uv_layers.new(name='UVMap')
_uv.uv.foreach_set('vector', [0.6294, 0.2847, 0.6253, 0.3011, 0.6212, 0.2847, 0.6253, 0.03941, 0.6294, 0.05577, 0.6212, 0.05577, 0.6294, 0.1539, 0.6294, 0.1703, 0.6212, 0.1703, 0.6212, 0.1539, 0.6294, 0.2684, 0.6294, 0.2847, 0.6212, 0.2847, 0.6212, 0.2684, 0.6294, 0.1375, 0.6294, 0.1539, 0.6212, 0.1539, 0.6212, 0.1375, 0.6294, 0.252, 0.6294, 0.2684, 0.6212, 0.2684, 0.6212, 0.252, 0.6294, 0.1212, 0.6294, 0.1375, 0.6212, 0.1375, 0.6212, 0.1212, 0.6294, 0.2357, 0.6294, 0.252, 0.6212, 0.252, 0.6212, 0.2357, 0.6294, 0.1048, 0.6294, 0.1212, 0.6212, 0.1212, 0.6212, 0.1048, 0.6294, 0.2193, 0.6294, 0.2357, 0.6212, 0.2357, 0.6212, 0.2193, 0.6294, 0.08848, 0.6294, 0.1048, 0.6212, 0.1048, 0.6212, 0.08848, 0.6294, 0.203, 0.6294, 0.2193, 0.6212, 0.2193, 0.6212, 0.203, 0.6294, 0.07212, 0.6294, 0.08848, 0.6212, 0.08848, 0.6212, 0.07212, 0.6294, 0.1866, 0.6294, 0.203, 0.6212, 0.203, 0.6212, 0.1866, 0.6294, 0.05577, 0.6294, 0.07212, 0.6212, 0.07212, 0.6212, 0.05577, 0.6294, 0.1703, 0.6294, 0.1866, 0.6212, 0.1866, 0.6212, 0.1703, 0.6212, 0.1866, 0.6212, 0.203, 0.613, 0.203, 0.613, 0.1866, 0.6212, 0.05577, 0.6212, 0.07212, 0.613, 0.07212, 0.613, 0.05577, 0.6212, 0.1703, 0.6212, 0.1866, 0.613, 0.1866, 0.613, 0.1703, 0.6212, 0.2847, 0.6171, 0.3011, 0.613, 0.2847, 0.6171, 0.03941, 0.6212, 0.05577, 0.613, 0.05577, 0.6212, 0.1539, 0.6212, 0.1703, 0.613, 0.1703, 0.613, 0.1539, 0.6212, 0.2684, 0.6212, 0.2847, 0.613, 0.2847, 0.613, 0.2684, 0.6212, 0.1375, 0.6212, 0.1539, 0.613, 0.1539, 0.613, 0.1375, 0.6212, 0.252, 0.6212, 0.2684, 0.613, 0.2684, 0.613, 0.252, 0.6212, 0.1212, 0.6212, 0.1375, 0.613, 0.1375, 0.613, 0.1212, 0.6212, 0.2357, 0.6212, 0.252, 0.613, 0.252, 0.613, 0.2357, 0.6212, 0.1048, 0.6212, 0.1212, 0.613, 0.1212, 0.613, 0.1048, 0.6212, 0.2193, 0.6212, 0.2357, 0.613, 0.2357, 0.613, 0.2193, 0.6212, 0.08848, 0.6212, 0.1048, 0.613, 0.1048, 0.613, 0.08848, 0.6212, 0.203, 0.6212, 0.2193, 0.613, 0.2193, 0.613, 0.203, 0.6212, 0.07212, 0.6212, 0.08848, 0.613, 0.08848, 0.613, 0.07212, 0.613, 0.1212, 0.613, 0.1375, 0.6049, 0.1375, 0.6049, 0.1212, 0.613, 0.2357, 0.613, 0.252, 0.6049, 0.252, 0.6049, 0.2357, 0.613, 0.1048, 0.613, 0.1212, 0.6049, 0.1212, 0.6049, 0.1048, 0.613, 0.2193, 0.613, 0.2357, 0.6049, 0.2357, 0.6049, 0.2193, 0.613, 0.08848, 0.613, 0.1048, 0.6049, 0.1048, 0.6049, 0.08848, 0.613, 0.203, 0.613, 0.2193, 0.6049, 0.2193, 0.6049, 0.203, 0.613, 0.07212, 0.613, 0.08848, 0.6049, 0.08848, 0.6049, 0.07212, 0.613, 0.1866, 0.613, 0.203, 0.6049, 0.203, 0.6049, 0.1866, 0.613, 0.05577, 0.613, 0.07212, 0.6049, 0.07212, 0.6049, 0.05577, 0.613, 0.1703, 0.613, 0.1866, 0.6049, 0.1866, 0.6049, 0.1703, 0.613, 0.2847, 0.609, 0.3011, 0.6049, 0.2847, 0.609, 0.03941, 0.613, 0.05577, 0.6049, 0.05577, 0.613, 0.1539, 0.613, 0.1703, 0.6049, 0.1703, 0.6049, 0.1539, 0.613, 0.2684, 0.613, 0.2847, 0.6049, 0.2847, 0.6049, 0.2684, 0.613, 0.1375, 0.613, 0.1539, 0.6049, 0.1539, 0.6049, 0.1375, 0.613, 0.252, 0.613, 0.2684, 0.6049, 0.2684, 0.6049, 0.252, 0.6049, 0.05577, 0.6049, 0.07212, 0.5967, 0.07212, 0.5967, 0.05577, 0.6049, 0.1703, 0.6049, 0.1866, 0.5967, 0.1866, 0.5967, 0.1703, 0.6049, 0.2847, 0.6008, 0.3011, 0.5967, 0.2847, 0.6008, 0.03941, 0.6049, 0.05577, 0.5967, 0.05577, 0.6049, 0.1539, 0.6049, 0.1703, 0.5967, 0.1703, 0.5967, 0.1539, 0.6049, 0.2684, 0.6049, 0.2847, 0.5967, 0.2847, 0.5967, 0.2684, 0.6049, 0.1375, 0.6049, 0.1539, 0.5967, 0.1539, 0.5967, 0.1375, 0.6049, 0.252, 0.6049, 0.2684, 0.5967, 0.2684, 0.5967, 0.252, 0.6049, 0.1212, 0.6049, 0.1375, 0.5967, 0.1375, 0.5967, 0.1212, 0.6049, 0.2357, 0.6049, 0.252, 0.5967, 0.252, 0.5967, 0.2357, 0.6049, 0.1048, 0.6049, 0.1212, 0.5967, 0.1212, 0.5967, 0.1048, 0.6049, 0.2193, 0.6049, 0.2357, 0.5967, 0.2357, 0.5967, 0.2193, 0.6049, 0.08848, 0.6049, 0.1048, 0.5967, 0.1048, 0.5967, 0.08848, 0.6049, 0.203, 0.6049, 0.2193, 0.5967, 0.2193, 0.5967, 0.203, 0.6049, 0.07212, 0.6049, 0.08848, 0.5967, 0.08848, 0.5967, 0.07212, 0.6049, 0.1866, 0.6049, 0.203, 0.5967, 0.203, 0.5967, 0.1866, 0.5967, 0.1048, 0.5967, 0.1212, 0.5885, 0.1212, 0.5885, 0.1048, 0.5967, 0.2193, 0.5967, 0.2357, 0.5885, 0.2357, 0.5885, 0.2193, 0.5967, 0.08848, 0.5967, 0.1048, 0.5885, 0.1048, 0.5885, 0.08848, 0.5967, 0.203, 0.5967, 0.2193, 0.5885, 0.2193, 0.5885, 0.203, 0.5967, 0.07212, 0.5967, 0.08848, 0.5885, 0.08848, 0.5885, 0.07212, 0.5967, 0.1866, 0.5967, 0.203, 0.5885, 0.203, 0.5885, 0.1866, 0.5967, 0.05577, 0.5967, 0.07212, 0.5885, 0.07212, 0.5885, 0.05577, 0.5967, 0.1703, 0.5967, 0.1866, 0.5885, 0.1866, 0.5885, 0.1703, 0.5967, 0.2847, 0.5926, 0.3011, 0.5885, 0.2847, 0.5926, 0.03941, 0.5967, 0.05577, 0.5885, 0.05577, 0.5967, 0.1539, 0.5967, 0.1703, 0.5885, 0.1703, 0.5885, 0.1539, 0.5967, 0.2684, 0.5967, 0.2847, 0.5885, 0.2847, 0.5885, 0.2684, 0.5967, 0.1375, 0.5967, 0.1539, 0.5885, 0.1539, 0.5885, 0.1375, 0.5967, 0.252, 0.5967, 0.2684, 0.5885, 0.2684, 0.5885, 0.252, 0.5967, 0.1212, 0.5967, 0.1375, 0.5885, 0.1375, 0.5885, 0.1212, 0.5967, 0.2357, 0.5967, 0.252, 0.5885, 0.252, 0.5885, 0.2357, 0.5885, 0.2847, 0.5844, 0.3011, 0.5803, 0.2847, 0.5844, 0.03941, 0.5885, 0.05577, 0.5803, 0.05577, 0.5885, 0.1539, 0.5885, 0.1703, 0.5803, 0.1703, 0.5803, 0.1539, 0.5885, 0.2684, 0.5885, 0.2847, 0.5803, 0.2847, 0.5803, 0.2684, 0.5885, 0.1375, 0.5885, 0.1539, 0.5803, 0.1539, 0.5803, 0.1375, 0.5885, 0.252, 0.5885, 0.2684, 0.5803, 0.2684, 0.5803, 0.252, 0.5885, 0.1212, 0.5885, 0.1375, 0.5803, 0.1375, 0.5803, 0.1212, 0.5885, 0.2357, 0.5885, 0.252, 0.5803, 0.252, 0.5803, 0.2357, 0.5885, 0.1048, 0.5885, 0.1212, 0.5803, 0.1212, 0.5803, 0.1048, 0.5885, 0.2193, 0.5885, 0.2357, 0.5803, 0.2357, 0.5803, 0.2193, 0.5885, 0.08848, 0.5885, 0.1048, 0.5803, 0.1048, 0.5803, 0.08848, 0.5885, 0.203, 0.5885, 0.2193, 0.5803, 0.2193, 0.5803, 0.203, 0.5885, 0.07212, 0.5885, 0.08848, 0.5803, 0.08848, 0.5803, 0.07212, 0.5885, 0.1866, 0.5885, 0.203, 0.5803, 0.203, 0.5803, 0.1866, 0.5885, 0.05577, 0.5885, 0.07212, 0.5803, 0.07212, 0.5803, 0.05577, 0.5885, 0.1703, 0.5885, 0.1866, 0.5803, 0.1866, 0.5803, 0.1703, 0.5803, 0.2193, 0.5803, 0.2357, 0.5722, 0.2357, 0.5722, 0.2193, 0.5803, 0.08848, 0.5803, 0.1048, 0.5722, 0.1048, 0.5722, 0.08848, 0.5803, 0.203, 0.5803, 0.2193, 0.5722, 0.2193, 0.5722, 0.203, 0.5803, 0.07212, 0.5803, 0.08848, 0.5722, 0.08848, 0.5722, 0.07212, 0.5803, 0.1866, 0.5803, 0.203, 0.5722, 0.203, 0.5722, 0.1866, 0.5803, 0.05577, 0.5803, 0.07212, 0.5722, 0.07212, 0.5722, 0.05577, 0.5803, 0.1703, 0.5803, 0.1866, 0.5722, 0.1866, 0.5722, 0.1703, 0.5803, 0.2847, 0.5762, 0.3011, 0.5722, 0.2847, 0.5762, 0.03941, 0.5803, 0.05577, 0.5722, 0.05577, 0.5803, 0.1539, 0.5803, 0.1703, 0.5722, 0.1703, 0.5722, 0.1539, 0.5803, 0.2684, 0.5803, 0.2847, 0.5722, 0.2847, 0.5722, 0.2684, 0.5803, 0.1375, 0.5803, 0.1539, 0.5722, 0.1539, 0.5722, 0.1375, 0.5803, 0.252, 0.5803, 0.2684, 0.5722, 0.2684, 0.5722, 0.252, 0.5803, 0.1212, 0.5803, 0.1375, 0.5722, 0.1375, 0.5722, 0.1212, 0.5803, 0.2357, 0.5803, 0.252, 0.5722, 0.252, 0.5722, 0.2357, 0.5803, 0.1048, 0.5803, 0.1212, 0.5722, 0.1212, 0.5722, 0.1048, 0.5722, 0.1539, 0.5722, 0.1703, 0.564, 0.1703, 0.564, 0.1539, 0.5722, 0.2684, 0.5722, 0.2847, 0.564, 0.2847, 0.564, 0.2684, 0.5722, 0.1375, 0.5722, 0.1539, 0.564, 0.1539, 0.564, 0.1375, 0.5722, 0.252, 0.5722, 0.2684, 0.564, 0.2684, 0.564, 0.252, 0.5722, 0.1212, 0.5722, 0.1375, 0.564, 0.1375, 0.564, 0.1212, 0.5722, 0.2357, 0.5722, 0.252, 0.564, 0.252, 0.564, 0.2357, 0.5722, 0.1048, 0.5722, 0.1212, 0.564, 0.1212, 0.564, 0.1048, 0.5722, 0.2193, 0.5722, 0.2357, 0.564, 0.2357, 0.564, 0.2193, 0.5722, 0.08848, 0.5722, 0.1048, 0.564, 0.1048, 0.564, 0.08848, 0.5722, 0.203, 0.5722, 0.2193, 0.564, 0.2193, 0.564, 0.203, 0.5722, 0.07212, 0.5722, 0.08848, 0.564, 0.08848, 0.564, 0.07212, 0.5722, 0.1866, 0.5722, 0.203, 0.564, 0.203, 0.564, 0.1866, 0.5722, 0.05577, 0.5722, 0.07212, 0.564, 0.07212, 0.564, 0.05577, 0.5722, 0.1703, 0.5722, 0.1866, 0.564, 0.1866, 0.564, 0.1703, 0.5722, 0.2847, 0.5681, 0.3011, 0.564, 0.2847, 0.5681, 0.03941, 0.5722, 0.05577, 0.564, 0.05577, 0.564, 0.08848, 0.564, 0.1048, 0.5558, 0.1048, 0.5558, 0.08848, 0.564, 0.203, 0.564, 0.2193, 0.5558, 0.2193, 0.5558, 0.203, 0.564, 0.07212, 0.564, 0.08848, 0.5558, 0.08848, 0.5558, 0.07212, 0.564, 0.1866, 0.564, 0.203, 0.5558, 0.203, 0.5558, 0.1866, 0.564, 0.05577, 0.564, 0.07212, 0.5558, 0.07212, 0.5558, 0.05577, 0.564, 0.1703, 0.564, 0.1866, 0.5558, 0.1866, 0.5558, 0.1703, 0.564, 0.2847, 0.5599, 0.3011, 0.5558, 0.2847, 0.5599, 0.03941, 0.564, 0.05577, 0.5558, 0.05577, 0.564, 0.1539, 0.564, 0.1703, 0.5558, 0.1703, 0.5558, 0.1539, 0.564, 0.2684, 0.564, 0.2847, 0.5558, 0.2847, 0.5558, 0.2684, 0.564, 0.1375, 0.564, 0.1539, 0.5558, 0.1539, 0.5558, 0.1375, 0.564, 0.252, 0.564, 0.2684, 0.5558, 0.2684, 0.5558, 0.252, 0.564, 0.1212, 0.564, 0.1375, 0.5558, 0.1375, 0.5558, 0.1212, 0.564, 0.2357, 0.564, 0.252, 0.5558, 0.252, 0.5558, 0.2357, 0.564, 0.1048, 0.564, 0.1212, 0.5558, 0.1212, 0.5558, 0.1048, 0.564, 0.2193, 0.564, 0.2357, 0.5558, 0.2357, 0.5558, 0.2193, 0.5558, 0.2684, 0.5558, 0.2847, 0.5476, 0.2847, 0.5476, 0.2684, 0.5558, 0.1375, 0.5558, 0.1539, 0.5476, 0.1539, 0.5476, 0.1375, 0.5558, 0.252, 0.5558, 0.2684, 0.5476, 0.2684, 0.5476, 0.252, 0.5558, 0.1212, 0.5558, 0.1375, 0.5476, 0.1375, 0.5476, 0.1212, 0.5558, 0.2357, 0.5558, 0.252, 0.5476, 0.252, 0.5476, 0.2357, 0.5558, 0.1048, 0.5558, 0.1212, 0.5476, 0.1212, 0.5476, 0.1048, 0.5558, 0.2193, 0.5558, 0.2357, 0.5476, 0.2357, 0.5476, 0.2193, 0.5558, 0.08848, 0.5558, 0.1048, 0.5476, 0.1048, 0.5476, 0.08848, 0.5558, 0.203, 0.5558, 0.2193, 0.5476, 0.2193, 0.5476, 0.203, 0.5558, 0.07212, 0.5558, 0.08848, 0.5476, 0.08848, 0.5476, 0.07212, 0.5558, 0.1866, 0.5558, 0.203, 0.5476, 0.203, 0.5476, 0.1866, 0.5558, 0.05577, 0.5558, 0.07212, 0.5476, 0.07212, 0.5476, 0.05577, 0.5558, 0.1703, 0.5558, 0.1866, 0.5476, 0.1866, 0.5476, 0.1703, 0.5558, 0.2847, 0.5517, 0.3011, 0.5476, 0.2847, 0.5517, 0.03941, 0.5558, 0.05577, 0.5476, 0.05577, 0.5558, 0.1539, 0.5558, 0.1703, 0.5476, 0.1703, 0.5476, 0.1539, 0.5476, 0.203, 0.5476, 0.2193, 0.5394, 0.2193, 0.5394, 0.203, 0.5476, 0.07212, 0.5476, 0.08848, 0.5394, 0.08848, 0.5394, 0.07212, 0.5476, 0.1866, 0.5476, 0.203, 0.5394, 0.203, 0.5394, 0.1866, 0.5476, 0.05577, 0.5476, 0.07212, 0.5394, 0.07212, 0.5394, 0.05577, 0.5476, 0.1703, 0.5476, 0.1866, 0.5394, 0.1866, 0.5394, 0.1703, 0.5476, 0.2847, 0.5435, 0.3011, 0.5394, 0.2847, 0.5435, 0.03941, 0.5476, 0.05577, 0.5394, 0.05577, 0.5476, 0.1539, 0.5476, 0.1703, 0.5394, 0.1703, 0.5394, 0.1539, 0.5476, 0.2684, 0.5476, 0.2847, 0.5394, 0.2847, 0.5394, 0.2684, 0.5476, 0.1375, 0.5476, 0.1539, 0.5394, 0.1539, 0.5394, 0.1375, 0.5476, 0.252, 0.5476, 0.2684, 0.5394, 0.2684, 0.5394, 0.252, 0.5476, 0.1212, 0.5476, 0.1375, 0.5394, 0.1375, 0.5394, 0.1212, 0.5476, 0.2357, 0.5476, 0.252, 0.5394, 0.252, 0.5394, 0.2357, 0.5476, 0.1048, 0.5476, 0.1212, 0.5394, 0.1212, 0.5394, 0.1048, 0.5476, 0.2193, 0.5476, 0.2357, 0.5394, 0.2357, 0.5394, 0.2193, 0.5476, 0.08848, 0.5476, 0.1048, 0.5394, 0.1048, 0.5394, 0.08848, 0.5394, 0.1375, 0.5394, 0.1539, 0.5313, 0.1539, 0.5313, 0.1375, 0.5394, 0.252, 0.5394, 0.2684, 0.5313, 0.2684, 0.5313, 0.252, 0.5394, 0.1212, 0.5394, 0.1375, 0.5313, 0.1375, 0.5313, 0.1212, 0.5394, 0.2357, 0.5394, 0.252, 0.5313, 0.252, 0.5313, 0.2357, 0.5394, 0.1048, 0.5394, 0.1212, 0.5313, 0.1212, 0.5313, 0.1048, 0.5394, 0.2193, 0.5394, 0.2357, 0.5313, 0.2357, 0.5313, 0.2193, 0.5394, 0.08848, 0.5394, 0.1048, 0.5313, 0.1048, 0.5313, 0.08848, 0.5394, 0.203, 0.5394, 0.2193, 0.5313, 0.2193, 0.5313, 0.203, 0.5394, 0.07212, 0.5394, 0.08848, 0.5313, 0.08848, 0.5313, 0.07212, 0.5394, 0.1866, 0.5394, 0.203, 0.5313, 0.203, 0.5313, 0.1866, 0.5394, 0.05577, 0.5394, 0.07212, 0.5313, 0.07212, 0.5313, 0.05577, 0.5394, 0.1703, 0.5394, 0.1866, 0.5313, 0.1866, 0.5313, 0.1703, 0.5394, 0.2847, 0.5354, 0.3011, 0.5313, 0.2847, 0.5354, 0.03941, 0.5394, 0.05577, 0.5313, 0.05577, 0.5394, 0.1539, 0.5394, 0.1703, 0.5313, 0.1703, 0.5313, 0.1539, 0.5394, 0.2684, 0.5394, 0.2847, 0.5313, 0.2847, 0.5313, 0.2684, 0.5313, 0.07212, 0.5313, 0.08848, 0.5231, 0.08848, 0.5231, 0.07212, 0.5313, 0.1866, 0.5313, 0.203, 0.5231, 0.203, 0.5231, 0.1866, 0.5313, 0.05577, 0.5313, 0.07212, 0.5231, 0.07212, 0.5231, 0.05577, 0.5313, 0.1703, 0.5313, 0.1866, 0.5231, 0.1866, 0.5231, 0.1703, 0.5313, 0.2847, 0.5272, 0.3011, 0.5231, 0.2847, 0.5272, 0.03941, 0.5313, 0.05577, 0.5231, 0.05577, 0.5313, 0.1539, 0.5313, 0.1703, 0.5231, 0.1703, 0.5231, 0.1539, 0.5313, 0.2684, 0.5313, 0.2847, 0.5231, 0.2847, 0.5231, 0.2684, 0.5313, 0.1375, 0.5313, 0.1539, 0.5231, 0.1539, 0.5231, 0.1375, 0.5313, 0.252, 0.5313, 0.2684, 0.5231, 0.2684, 0.5231, 0.252, 0.5313, 0.1212, 0.5313, 0.1375, 0.5231, 0.1375, 0.5231, 0.1212, 0.5313, 0.2357, 0.5313, 0.252, 0.5231, 0.252, 0.5231, 0.2357, 0.5313, 0.1048, 0.5313, 0.1212, 0.5231, 0.1212, 0.5231, 0.1048, 0.5313, 0.2193, 0.5313, 0.2357, 0.5231, 0.2357, 0.5231, 0.2193, 0.5313, 0.08848, 0.5313, 0.1048, 0.5231, 0.1048, 0.5231, 0.08848, 0.5313, 0.203, 0.5313, 0.2193, 0.5231, 0.2193, 0.5231, 0.203, 0.5231, 0.1212, 0.5231, 0.1375, 0.5149, 0.1375, 0.5149, 0.1212, 0.5231, 0.2357, 0.5231, 0.252, 0.5149, 0.252, 0.5149, 0.2357, 0.5231, 0.1048, 0.5231, 0.1212, 0.5149, 0.1212, 0.5149, 0.1048, 0.5231, 0.2193, 0.5231, 0.2357, 0.5149, 0.2357, 0.5149, 0.2193, 0.5231, 0.08848, 0.5231, 0.1048, 0.5149, 0.1048, 0.5149, 0.08848, 0.5231, 0.203, 0.5231, 0.2193, 0.5149, 0.2193, 0.5149, 0.203, 0.5231, 0.07212, 0.5231, 0.08848, 0.5149, 0.08848, 0.5149, 0.07212, 0.5231, 0.1866, 0.5231, 0.203, 0.5149, 0.203, 0.5149, 0.1866, 0.5231, 0.05577, 0.5231, 0.07212, 0.5149, 0.07212, 0.5149, 0.05577, 0.5231, 0.1703, 0.5231, 0.1866, 0.5149, 0.1866, 0.5149, 0.1703, 0.5231, 0.2847, 0.519, 0.3011, 0.5149, 0.2847, 0.519, 0.03941, 0.5231, 0.05577, 0.5149, 0.05577, 0.5231, 0.1539, 0.5231, 0.1703, 0.5149, 0.1703, 0.5149, 0.1539, 0.5231, 0.2684, 0.5231, 0.2847, 0.5149, 0.2847, 0.5149, 0.2684, 0.5231, 0.1375, 0.5231, 0.1539, 0.5149, 0.1539, 0.5149, 0.1375, 0.5231, 0.252, 0.5231, 0.2684, 0.5149, 0.2684, 0.5149, 0.252, 0.5149, 0.05577, 0.5149, 0.07212, 0.5067, 0.07212, 0.5067, 0.05577, 0.5149, 0.1703, 0.5149, 0.1866, 0.5067, 0.1866, 0.5067, 0.1703, 0.5149, 0.2847, 0.5108, 0.3011, 0.5067, 0.2847, 0.5108, 0.03941, 0.5149, 0.05577, 0.5067, 0.05577, 0.5149, 0.1539, 0.5149, 0.1703, 0.5067, 0.1703, 0.5067, 0.1539, 0.5149, 0.2684, 0.5149, 0.2847, 0.5067, 0.2847, 0.5067, 0.2684, 0.5149, 0.1375, 0.5149, 0.1539, 0.5067, 0.1539, 0.5067, 0.1375, 0.5149, 0.252, 0.5149, 0.2684, 0.5067, 0.2684, 0.5067, 0.252, 0.5149, 0.1212, 0.5149, 0.1375, 0.5067, 0.1375, 0.5067, 0.1212, 0.5149, 0.2357, 0.5149, 0.252, 0.5067, 0.252, 0.5067, 0.2357, 0.5149, 0.1048, 0.5149, 0.1212, 0.5067, 0.1212, 0.5067, 0.1048, 0.5149, 0.2193, 0.5149, 0.2357, 0.5067, 0.2357, 0.5067, 0.2193, 0.5149, 0.08848, 0.5149, 0.1048, 0.5067, 0.1048, 0.5067, 0.08848, 0.5149, 0.203, 0.5149, 0.2193, 0.5067, 0.2193, 0.5067, 0.203, 0.5149, 0.07212, 0.5149, 0.08848, 0.5067, 0.08848, 0.5067, 0.07212, 0.5149, 0.1866, 0.5149, 0.203, 0.5067, 0.203, 0.5067, 0.1866, 0.5067, 0.2357, 0.5067, 0.252, 0.4986, 0.252, 0.4986, 0.2357, 0.5067, 0.1048, 0.5067, 0.1212, 0.4986, 0.1212, 0.4986, 0.1048, 0.5067, 0.2193, 0.5067, 0.2357, 0.4986, 0.2357, 0.4986, 0.2193, 0.5067, 0.08848, 0.5067, 0.1048, 0.4986, 0.1048, 0.4986, 0.08848, 0.5067, 0.203, 0.5067, 0.2193, 0.4986, 0.2193, 0.4986, 0.203, 0.5067, 0.07212, 0.5067, 0.08848, 0.4986, 0.08848, 0.4986, 0.07212, 0.5067, 0.1866, 0.5067, 0.203, 0.4986, 0.203, 0.4986, 0.1866, 0.5067, 0.05577, 0.5067, 0.07212, 0.4986, 0.07212, 0.4986, 0.05577, 0.5067, 0.1703, 0.5067, 0.1866, 0.4986, 0.1866, 0.4986, 0.1703, 0.5067, 0.2847, 0.5026, 0.3011, 0.4986, 0.2847, 0.5026, 0.03941, 0.5067, 0.05577, 0.4986, 0.05577, 0.5067, 0.1539, 0.5067, 0.1703, 0.4986, 0.1703, 0.4986, 0.1539, 0.5067, 0.2684, 0.5067, 0.2847, 0.4986, 0.2847, 0.4986, 0.2684, 0.5067, 0.1375, 0.5067, 0.1539, 0.4986, 0.1539, 0.4986, 0.1375, 0.5067, 0.252, 0.5067, 0.2684, 0.4986, 0.2684, 0.4986, 0.252, 0.5067, 0.1212, 0.5067, 0.1375, 0.4986, 0.1375, 0.4986, 0.1212, 0.4986, 0.1703, 0.4986, 0.1866, 0.4904, 0.1866, 0.4904, 0.1703, 0.4986, 0.2847, 0.4945, 0.3011, 0.4904, 0.2847, 0.4945, 0.03941, 0.4986, 0.05577, 0.4904, 0.05577, 0.4986, 0.1539, 0.4986, 0.1703, 0.4904, 0.1703, 0.4904, 0.1539, 0.4986, 0.2684, 0.4986, 0.2847, 0.4904, 0.2847, 0.4904, 0.2684, 0.4986, 0.1375, 0.4986, 0.1539, 0.4904, 0.1539, 0.4904, 0.1375, 0.4986, 0.252, 0.4986, 0.2684, 0.4904, 0.2684, 0.4904, 0.252, 0.4986, 0.1212, 0.4986, 0.1375, 0.4904, 0.1375, 0.4904, 0.1212, 0.4986, 0.2357, 0.4986, 0.252, 0.4904, 0.252, 0.4904, 0.2357, 0.4986, 0.1048, 0.4986, 0.1212, 0.4904, 0.1212, 0.4904, 0.1048, 0.4986, 0.2193, 0.4986, 0.2357, 0.4904, 0.2357, 0.4904, 0.2193, 0.4986, 0.08848, 0.4986, 0.1048, 0.4904, 0.1048, 0.4904, 0.08848, 0.4986, 0.203, 0.4986, 0.2193, 0.4904, 0.2193, 0.4904, 0.203, 0.4986, 0.07212, 0.4986, 0.08848, 0.4904, 0.08848, 0.4904, 0.07212, 0.4986, 0.1866, 0.4986, 0.203, 0.4904, 0.203, 0.4904, 0.1866, 0.4986, 0.05577, 0.4986, 0.07212, 0.4904, 0.07212, 0.4904, 0.05577, 0.4904, 0.1048, 0.4904, 0.1212, 0.4822, 0.1212, 0.4822, 0.1048, 0.4904, 0.2193, 0.4904, 0.2357, 0.4822, 0.2357, 0.4822, 0.2193, 0.4904, 0.08848, 0.4904, 0.1048, 0.4822, 0.1048, 0.4822, 0.08848, 0.4904, 0.203, 0.4904, 0.2193, 0.4822, 0.2193, 0.4822, 0.203, 0.4904, 0.07212, 0.4904, 0.08848, 0.4822, 0.08848, 0.4822, 0.07212, 0.4904, 0.1866, 0.4904, 0.203, 0.4822, 0.203, 0.4822, 0.1866, 0.4904, 0.05577, 0.4904, 0.07212, 0.4822, 0.07212, 0.4822, 0.05577, 0.4904, 0.1703, 0.4904, 0.1866, 0.4822, 0.1866, 0.4822, 0.1703, 0.4904, 0.2847, 0.4863, 0.3011, 0.4822, 0.2847, 0.4863, 0.03941, 0.4904, 0.05577, 0.4822, 0.05577, 0.4904, 0.1539, 0.4904, 0.1703, 0.4822, 0.1703, 0.4822, 0.1539, 0.4904, 0.2684, 0.4904, 0.2847, 0.4822, 0.2847, 0.4822, 0.2684, 0.4904, 0.1375, 0.4904, 0.1539, 0.4822, 0.1539, 0.4822, 0.1375, 0.4904, 0.252, 0.4904, 0.2684, 0.4822, 0.2684, 0.4822, 0.252, 0.4904, 0.1212, 0.4904, 0.1375, 0.4822, 0.1375, 0.4822, 0.1212, 0.4904, 0.2357, 0.4904, 0.252, 0.4822, 0.252, 0.4822, 0.2357, 0.4822, 0.2847, 0.4781, 0.3011, 0.474, 0.2847, 0.4781, 0.03941, 0.4822, 0.05577, 0.474, 0.05577, 0.4822, 0.1539, 0.4822, 0.1703, 0.474, 0.1703, 0.474, 0.1539, 0.4822, 0.2684, 0.4822, 0.2847, 0.474, 0.2847, 0.474, 0.2684, 0.4822, 0.1375, 0.4822, 0.1539, 0.474, 0.1539, 0.474, 0.1375, 0.4822, 0.252, 0.4822, 0.2684, 0.474, 0.2684, 0.474, 0.252, 0.4822, 0.1212, 0.4822, 0.1375, 0.474, 0.1375, 0.474, 0.1212, 0.4822, 0.2357, 0.4822, 0.252, 0.474, 0.252, 0.474, 0.2357, 0.4822, 0.1048, 0.4822, 0.1212, 0.474, 0.1212, 0.474, 0.1048, 0.4822, 0.2193, 0.4822, 0.2357, 0.474, 0.2357, 0.474, 0.2193, 0.4822, 0.08848, 0.4822, 0.1048, 0.474, 0.1048, 0.474, 0.08848, 0.4822, 0.203, 0.4822, 0.2193, 0.474, 0.2193, 0.474, 0.203, 0.4822, 0.07212, 0.4822, 0.08848, 0.474, 0.08848, 0.474, 0.07212, 0.4822, 0.1866, 0.4822, 0.203, 0.474, 0.203, 0.474, 0.1866, 0.4822, 0.05577, 0.4822, 0.07212, 0.474, 0.07212, 0.474, 0.05577, 0.4822, 0.1703, 0.4822, 0.1866, 0.474, 0.1866, 0.474, 0.1703, 0.474, 0.2193, 0.474, 0.2357, 0.4658, 0.2357, 0.4658, 0.2193, 0.474, 0.08848, 0.474, 0.1048, 0.4658, 0.1048, 0.4658, 0.08848, 0.474, 0.203, 0.474, 0.2193, 0.4658, 0.2193, 0.4658, 0.203, 0.474, 0.07212, 0.474, 0.08848, 0.4658, 0.08848, 0.4659, 0.07212, 0.474, 0.1866, 0.474, 0.203, 0.4658, 0.203, 0.4658, 0.1866, 0.474, 0.05577, 0.474, 0.07212, 0.4659, 0.07212, 0.4659, 0.05577, 0.474, 0.1703, 0.474, 0.1866, 0.4658, 0.1866, 0.4658, 0.1703, 0.474, 0.2847, 0.4699, 0.3011, 0.4659, 0.2847, 0.4699, 0.03941, 0.474, 0.05577, 0.4659, 0.05577, 0.474, 0.1539, 0.474, 0.1703, 0.4658, 0.1703, 0.4658, 0.1539, 0.474, 0.2684, 0.474, 0.2847, 0.4659, 0.2847, 0.4659, 0.2684, 0.474, 0.1375, 0.474, 0.1539, 0.4658, 0.1539, 0.4658, 0.1375, 0.474, 0.252, 0.474, 0.2684, 0.4659, 0.2684, 0.4659, 0.252, 0.474, 0.1212, 0.474, 0.1375, 0.4658, 0.1375, 0.4658, 0.1212, 0.474, 0.2357, 0.474, 0.252, 0.4659, 0.252, 0.4658, 0.2357, 0.474, 0.1048, 0.474, 0.1212, 0.4658, 0.1212, 0.4658, 0.1048, 0.4658, 0.1539, 0.4658, 0.1703, 0.4577, 0.1703, 0.4577, 0.1539, 0.4659, 0.2684, 0.4659, 0.2847, 0.4577, 0.2847, 0.4577, 0.2684, 0.4658, 0.1375, 0.4658, 0.1539, 0.4577, 0.1539, 0.4577, 0.1375, 0.4659, 0.252, 0.4659, 0.2684, 0.4577, 0.2684, 0.4577, 0.252, 0.4658, 0.1212, 0.4658, 0.1375, 0.4577, 0.1375, 0.4577, 0.1212, 0.4658, 0.2357, 0.4659, 0.252, 0.4577, 0.252, 0.4577, 0.2357, 0.4658, 0.1048, 0.4658, 0.1212, 0.4577, 0.1212, 0.4577, 0.1048, 0.4658, 0.2193, 0.4658, 0.2357, 0.4577, 0.2357, 0.4577, 0.2193, 0.4658, 0.08848, 0.4658, 0.1048, 0.4577, 0.1048, 0.4577, 0.08848, 0.4658, 0.203, 0.4658, 0.2193, 0.4577, 0.2193, 0.4577, 0.203, 0.4659, 0.07212, 0.4658, 0.08848, 0.4577, 0.08848, 0.4577, 0.07212, 0.4658, 0.1866, 0.4658, 0.203, 0.4577, 0.203, 0.4577, 0.1866, 0.4659, 0.05577, 0.4659, 0.07212, 0.4577, 0.07212, 0.4577, 0.05577, 0.4658, 0.1703, 0.4658, 0.1866, 0.4577, 0.1866, 0.4577, 0.1703, 0.4659, 0.2847, 0.4618, 0.3011, 0.4577, 0.2847, 0.4618, 0.03941, 0.4659, 0.05577, 0.4577, 0.05577, 0.4577, 0.08848, 0.4577, 0.1048, 0.4495, 0.1048, 0.4495, 0.08848, 0.4577, 0.203, 0.4577, 0.2193, 0.4495, 0.2193, 0.4495, 0.203, 0.4577, 0.07212, 0.4577, 0.08848, 0.4495, 0.08848, 0.4495, 0.07212, 0.4577, 0.1866, 0.4577, 0.203, 0.4495, 0.203, 0.4495, 0.1866, 0.4577, 0.05577, 0.4577, 0.07212, 0.4495, 0.07212, 0.4495, 0.05577, 0.4577, 0.1703, 0.4577, 0.1866, 0.4495, 0.1866, 0.4495, 0.1703, 0.4577, 0.2847, 0.4536, 0.3011, 0.4495, 0.2847, 0.4536, 0.03941, 0.4577, 0.05577, 0.4495, 0.05577, 0.4577, 0.1539, 0.4577, 0.1703, 0.4495, 0.1703, 0.4495, 0.1539, 0.4577, 0.2684, 0.4577, 0.2847, 0.4495, 0.2847, 0.4495, 0.2684, 0.4577, 0.1375, 0.4577, 0.1539, 0.4495, 0.1539, 0.4495, 0.1375, 0.4577, 0.252, 0.4577, 0.2684, 0.4495, 0.2684, 0.4495, 0.252, 0.4577, 0.1212, 0.4577, 0.1375, 0.4495, 0.1375, 0.4495, 0.1212, 0.4577, 0.2357, 0.4577, 0.252, 0.4495, 0.252, 0.4495, 0.2357, 0.4577, 0.1048, 0.4577, 0.1212, 0.4495, 0.1212, 0.4495, 0.1048, 0.4577, 0.2193, 0.4577, 0.2357, 0.4495, 0.2357, 0.4495, 0.2193, 0.4495, 0.1375, 0.4495, 0.1539, 0.4413, 0.1539, 0.4413, 0.1375, 0.4495, 0.252, 0.4495, 0.2684, 0.4413, 0.2684, 0.4413, 0.252, 0.4495, 0.1212, 0.4495, 0.1375, 0.4413, 0.1375, 0.4413, 0.1212, 0.4495, 0.2357, 0.4495, 0.252, 0.4413, 0.252, 0.4413, 0.2357, 0.4495, 0.1048, 0.4495, 0.1212, 0.4413, 0.1212, 0.4413, 0.1048, 0.4495, 0.2193, 0.4495, 0.2357, 0.4413, 0.2357, 0.4413, 0.2193, 0.4495, 0.08848, 0.4495, 0.1048, 0.4413, 0.1048, 0.4413, 0.08848, 0.4495, 0.203, 0.4495, 0.2193, 0.4413, 0.2193, 0.4413, 0.203, 0.4495, 0.07212, 0.4495, 0.08848, 0.4413, 0.08848, 0.4413, 0.07212, 0.4495, 0.1866, 0.4495, 0.203, 0.4413, 0.203, 0.4413, 0.1866, 0.4495, 0.05577, 0.4495, 0.07212, 0.4413, 0.07212, 0.4413, 0.05577, 0.4495, 0.1703, 0.4495, 0.1866, 0.4413, 0.1866, 0.4413, 0.1703, 0.4495, 0.2847, 0.4454, 0.3011, 0.4413, 0.2847, 0.4454, 0.03941, 0.4495, 0.05577, 0.4413, 0.05577, 0.4495, 0.1539, 0.4495, 0.1703, 0.4413, 0.1703, 0.4413, 0.1539, 0.4495, 0.2684, 0.4495, 0.2847, 0.4413, 0.2847, 0.4413, 0.2684, 0.4413, 0.07212, 0.4413, 0.08848, 0.4331, 0.08848, 0.4331, 0.07212, 0.4413, 0.1866, 0.4413, 0.203, 0.4331, 0.203, 0.4331, 0.1866, 0.4413, 0.05577, 0.4413, 0.07212, 0.4331, 0.07212, 0.4331, 0.05577, 0.4413, 0.1703, 0.4413, 0.1866, 0.4331, 0.1866, 0.4331, 0.1703, 0.4413, 0.2847, 0.4372, 0.3011, 0.4331, 0.2847, 0.4372, 0.03941, 0.4413, 0.05577, 0.4331, 0.05577, 0.4413, 0.1539, 0.4413, 0.1703, 0.4331, 0.1703, 0.4331, 0.1539, 0.4413, 0.2684, 0.4413, 0.2847, 0.4331, 0.2847, 0.4331, 0.2684, 0.4413, 0.1375, 0.4413, 0.1539, 0.4331, 0.1539, 0.4331, 0.1375, 0.4413, 0.252, 0.4413, 0.2684, 0.4331, 0.2684, 0.4331, 0.252, 0.4413, 0.1212, 0.4413, 0.1375, 0.4331, 0.1375, 0.4331, 0.1212, 0.4413, 0.2357, 0.4413, 0.252, 0.4331, 0.252, 0.4331, 0.2357, 0.4413, 0.1048, 0.4413, 0.1212, 0.4331, 0.1212, 0.4331, 0.1048, 0.4413, 0.2193, 0.4413, 0.2357, 0.4331, 0.2357, 0.4331, 0.2193, 0.4413, 0.08848, 0.4413, 0.1048, 0.4331, 0.1048, 0.4331, 0.08848, 0.4413, 0.203, 0.4413, 0.2193, 0.4331, 0.2193, 0.4331, 0.203, 0.6948, 0.252, 0.6948, 0.2684, 0.6866, 0.2684, 0.6866, 0.252, 0.6948, 0.1212, 0.6948, 0.1375, 0.6866, 0.1375, 0.6866, 0.1212, 0.6948, 0.2357, 0.6948, 0.252, 0.6866, 0.252, 0.6866, 0.2357, 0.6948, 0.1048, 0.6948, 0.1212, 0.6866, 0.1212, 0.6866, 0.1048, 0.6948, 0.2193, 0.6948, 0.2357, 0.6866, 0.2357, 0.6866, 0.2193, 0.6948, 0.08848, 0.6948, 0.1048, 0.6866, 0.1048, 0.6866, 0.08848, 0.6948, 0.203, 0.6948, 0.2193, 0.6866, 0.2193, 0.6866, 0.203, 0.6948, 0.07212, 0.6948, 0.08848, 0.6866, 0.08848, 0.6866, 0.07212, 0.6948, 0.1866, 0.6948, 0.203, 0.6866, 0.203, 0.6866, 0.1866, 0.6948, 0.05577, 0.6948, 0.07212, 0.6866, 0.07212, 0.6866, 0.05577, 0.6948, 0.1703, 0.6948, 0.1866, 0.6866, 0.1866, 0.6866, 0.1703, 0.6948, 0.2847, 0.6907, 0.3011, 0.6866, 0.2847, 0.6907, 0.03941, 0.6948, 0.05577, 0.6866, 0.05577, 0.6948, 0.1539, 0.6948, 0.1703, 0.6866, 0.1703, 0.6866, 0.1539, 0.6948, 0.2684, 0.6948, 0.2847, 0.6866, 0.2847, 0.6866, 0.2684, 0.6948, 0.1375, 0.6948, 0.1539, 0.6866, 0.1539, 0.6866, 0.1375, 0.6866, 0.1866, 0.6866, 0.203, 0.6785, 0.203, 0.6785, 0.1866, 0.6866, 0.05577, 0.6866, 0.07212, 0.6785, 0.07212, 0.6785, 0.05577, 0.6866, 0.1703, 0.6866, 0.1866, 0.6785, 0.1866, 0.6785, 0.1703, 0.6866, 0.2847, 0.6826, 0.3011, 0.6785, 0.2847, 0.6826, 0.03941, 0.6866, 0.05577, 0.6785, 0.05577, 0.6866, 0.1539, 0.6866, 0.1703, 0.6785, 0.1703, 0.6785, 0.1539, 0.6866, 0.2684, 0.6866, 0.2847, 0.6785, 0.2847, 0.6785, 0.2684, 0.6866, 0.1375, 0.6866, 0.1539, 0.6785, 0.1539, 0.6785, 0.1375, 0.6866, 0.252, 0.6866, 0.2684, 0.6785, 0.2684, 0.6785, 0.252, 0.6866, 0.1212, 0.6866, 0.1375, 0.6785, 0.1375, 0.6785, 0.1212, 0.6866, 0.2357, 0.6866, 0.252, 0.6785, 0.252, 0.6785, 0.2357, 0.6866, 0.1048, 0.6866, 0.1212, 0.6785, 0.1212, 0.6785, 0.1048, 0.6866, 0.2193, 0.6866, 0.2357, 0.6785, 0.2357, 0.6785, 0.2193, 0.6866, 0.08848, 0.6866, 0.1048, 0.6785, 0.1048, 0.6785, 0.08848, 0.6866, 0.203, 0.6866, 0.2193, 0.6785, 0.2193, 0.6785, 0.203, 0.6866, 0.07212, 0.6866, 0.08848, 0.6785, 0.08848, 0.6785, 0.07212, 0.6785, 0.1212, 0.6785, 0.1375, 0.6703, 0.1375, 0.6703, 0.1212, 0.6785, 0.2357, 0.6785, 0.252, 0.6703, 0.252, 0.6703, 0.2357, 0.6785, 0.1048, 0.6785, 0.1212, 0.6703, 0.1212, 0.6703, 0.1048, 0.6785, 0.2193, 0.6785, 0.2357, 0.6703, 0.2357, 0.6703, 0.2193, 0.6785, 0.08848, 0.6785, 0.1048, 0.6703, 0.1048, 0.6703, 0.08848, 0.6785, 0.203, 0.6785, 0.2193, 0.6703, 0.2193, 0.6703, 0.203, 0.6785, 0.07212, 0.6785, 0.08848, 0.6703, 0.08848, 0.6703, 0.07212, 0.6785, 0.1866, 0.6785, 0.203, 0.6703, 0.203, 0.6703, 0.1866, 0.6785, 0.05577, 0.6785, 0.07212, 0.6703, 0.07212, 0.6703, 0.05577, 0.6785, 0.1703, 0.6785, 0.1866, 0.6703, 0.1866, 0.6703, 0.1703, 0.6785, 0.2847, 0.6744, 0.3011, 0.6703, 0.2847, 0.6744, 0.03941, 0.6785, 0.05577, 0.6703, 0.05577, 0.6785, 0.1539, 0.6785, 0.1703, 0.6703, 0.1703, 0.6703, 0.1539, 0.6785, 0.2684, 0.6785, 0.2847, 0.6703, 0.2847, 0.6703, 0.2684, 0.6785, 0.1375, 0.6785, 0.1539, 0.6703, 0.1539, 0.6703, 0.1375, 0.6785, 0.252, 0.6785, 0.2684, 0.6703, 0.2684, 0.6703, 0.252, 0.6703, 0.05577, 0.6703, 0.07212, 0.6621, 0.07212, 0.6621, 0.05577, 0.6703, 0.1703, 0.6703, 0.1866, 0.6621, 0.1866, 0.6621, 0.1703, 0.6703, 0.2847, 0.6662, 0.3011, 0.6621, 0.2847, 0.6662, 0.03941, 0.6703, 0.05577, 0.6621, 0.05577, 0.6703, 0.1539, 0.6703, 0.1703, 0.6621, 0.1703, 0.6621, 0.1539, 0.6703, 0.2684, 0.6703, 0.2847, 0.6621, 0.2847, 0.6621, 0.2684, 0.6703, 0.1375, 0.6703, 0.1539, 0.6621, 0.1539, 0.6621, 0.1375, 0.6703, 0.252, 0.6703, 0.2684, 0.6621, 0.2684, 0.6621, 0.252, 0.6703, 0.1212, 0.6703, 0.1375, 0.6621, 0.1375, 0.6621, 0.1212, 0.6703, 0.2357, 0.6703, 0.252, 0.6621, 0.252, 0.6621, 0.2357, 0.6703, 0.1048, 0.6703, 0.1212, 0.6621, 0.1212, 0.6621, 0.1048, 0.6703, 0.2193, 0.6703, 0.2357, 0.6621, 0.2357, 0.6621, 0.2193, 0.6703, 0.08848, 0.6703, 0.1048, 0.6621, 0.1048, 0.6621, 0.08848, 0.6703, 0.203, 0.6703, 0.2193, 0.6621, 0.2193, 0.6621, 0.203, 0.6703, 0.07212, 0.6703, 0.08848, 0.6621, 0.08848, 0.6621, 0.07212, 0.6703, 0.1866, 0.6703, 0.203, 0.6621, 0.203, 0.6621, 0.1866, 0.6621, 0.2357, 0.6621, 0.252, 0.6539, 0.252, 0.6539, 0.2357, 0.6621, 0.1048, 0.6621, 0.1212, 0.6539, 0.1212, 0.6539, 0.1048, 0.6621, 0.2193, 0.6621, 0.2357, 0.6539, 0.2357, 0.6539, 0.2193, 0.6621, 0.08848, 0.6621, 0.1048, 0.6539, 0.1048, 0.6539, 0.08848, 0.6621, 0.203, 0.6621, 0.2193, 0.6539, 0.2193, 0.6539, 0.203, 0.6621, 0.07212, 0.6621, 0.08848, 0.6539, 0.08848, 0.6539, 0.07212, 0.6621, 0.1866, 0.6621, 0.203, 0.6539, 0.203, 0.6539, 0.1866, 0.6621, 0.05577, 0.6621, 0.07212, 0.6539, 0.07212, 0.6539, 0.05577, 0.6621, 0.1703, 0.6621, 0.1866, 0.6539, 0.1866, 0.6539, 0.1703, 0.6621, 0.2847, 0.658, 0.3011, 0.6539, 0.2847, 0.658, 0.03941, 0.6621, 0.05577, 0.6539, 0.05577, 0.6621, 0.1539, 0.6621, 0.1703, 0.6539, 0.1703, 0.6539, 0.1539, 0.6621, 0.2684, 0.6621, 0.2847, 0.6539, 0.2847, 0.6539, 0.2684, 0.6621, 0.1375, 0.6621, 0.1539, 0.6539, 0.1539, 0.6539, 0.1375, 0.6621, 0.252, 0.6621, 0.2684, 0.6539, 0.2684, 0.6539, 0.252, 0.6621, 0.1212, 0.6621, 0.1375, 0.6539, 0.1375, 0.6539, 0.1212, 0.6539, 0.1703, 0.6539, 0.1866, 0.6458, 0.1866, 0.6458, 0.1703, 0.6539, 0.2847, 0.6498, 0.3011, 0.6458, 0.2847, 0.6498, 0.03941, 0.6539, 0.05577, 0.6458, 0.05577, 0.6539, 0.1539, 0.6539, 0.1703, 0.6458, 0.1703, 0.6458, 0.1539, 0.6539, 0.2684, 0.6539, 0.2847, 0.6458, 0.2847, 0.6458, 0.2684, 0.6539, 0.1375, 0.6539, 0.1539, 0.6458, 0.1539, 0.6458, 0.1375, 0.6539, 0.252, 0.6539, 0.2684, 0.6458, 0.2684, 0.6458, 0.252, 0.6539, 0.1212, 0.6539, 0.1375, 0.6458, 0.1375, 0.6458, 0.1212, 0.6539, 0.2357, 0.6539, 0.252, 0.6458, 0.252, 0.6458, 0.2357, 0.6539, 0.1048, 0.6539, 0.1212, 0.6458, 0.1212, 0.6458, 0.1048, 0.6539, 0.2193, 0.6539, 0.2357, 0.6458, 0.2357, 0.6458, 0.2193, 0.6539, 0.08848, 0.6539, 0.1048, 0.6458, 0.1048, 0.6458, 0.08848, 0.6539, 0.203, 0.6539, 0.2193, 0.6458, 0.2193, 0.6458, 0.203, 0.6539, 0.07212, 0.6539, 0.08848, 0.6458, 0.08848, 0.6458, 0.07212, 0.6539, 0.1866, 0.6539, 0.203, 0.6458, 0.203, 0.6458, 0.1866, 0.6539, 0.05577, 0.6539, 0.07212, 0.6458, 0.07212, 0.6458, 0.05577, 0.6458, 0.1048, 0.6458, 0.1212, 0.6376, 0.1212, 0.6376, 0.1048, 0.6458, 0.2193, 0.6458, 0.2357, 0.6376, 0.2357, 0.6376, 0.2193, 0.6458, 0.08848, 0.6458, 0.1048, 0.6376, 0.1048, 0.6376, 0.08848, 0.6458, 0.203, 0.6458, 0.2193, 0.6376, 0.2193, 0.6376, 0.203, 0.6458, 0.07212, 0.6458, 0.08848, 0.6376, 0.08848, 0.6376, 0.07212, 0.6458, 0.1866, 0.6458, 0.203, 0.6376, 0.203, 0.6376, 0.1866, 0.6458, 0.05577, 0.6458, 0.07212, 0.6376, 0.07212, 0.6376, 0.05577, 0.6458, 0.1703, 0.6458, 0.1866, 0.6376, 0.1866, 0.6376, 0.1703, 0.6458, 0.2847, 0.6417, 0.3011, 0.6376, 0.2847, 0.6417, 0.03941, 0.6458, 0.05577, 0.6376, 0.05577, 0.6458, 0.1539, 0.6458, 0.1703, 0.6376, 0.1703, 0.6376, 0.1539, 0.6458, 0.2684, 0.6458, 0.2847, 0.6376, 0.2847, 0.6376, 0.2684, 0.6458, 0.1375, 0.6458, 0.1539, 0.6376, 0.1539, 0.6376, 0.1375, 0.6458, 0.252, 0.6458, 0.2684, 0.6376, 0.2684, 0.6376, 0.252, 0.6458, 0.1212, 0.6458, 0.1375, 0.6376, 0.1375, 0.6376, 0.1212, 0.6458, 0.2357, 0.6458, 0.252, 0.6376, 0.252, 0.6376, 0.2357, 0.6335, 0.03941, 0.6376, 0.05577, 0.6294, 0.05577, 0.6376, 0.1539, 0.6376, 0.1703, 0.6294, 0.1703, 0.6294, 0.1539, 0.6376, 0.2684, 0.6376, 0.2847, 0.6294, 0.2847, 0.6294, 0.2684, 0.6376, 0.1375, 0.6376, 0.1539, 0.6294, 0.1539, 0.6294, 0.1375, 0.6376, 0.252, 0.6376, 0.2684, 0.6294, 0.2684, 0.6294, 0.252, 0.6376, 0.1212, 0.6376, 0.1375, 0.6294, 0.1375, 0.6294, 0.1212, 0.6376, 0.2357, 0.6376, 0.252, 0.6294, 0.252, 0.6294, 0.2357, 0.6376, 0.1048, 0.6376, 0.1212, 0.6294, 0.1212, 0.6294, 0.1048, 0.6376, 0.2193, 0.6376, 0.2357, 0.6294, 0.2357, 0.6294, 0.2193, 0.6376, 0.08848, 0.6376, 0.1048, 0.6294, 0.1048, 0.6294, 0.08848, 0.6376, 0.203, 0.6376, 0.2193, 0.6294, 0.2193, 0.6294, 0.203, 0.6376, 0.07212, 0.6376, 0.08848, 0.6294, 0.08848, 0.6294, 0.07212, 0.6376, 0.1866, 0.6376, 0.203, 0.6294, 0.203, 0.6294, 0.1866, 0.6376, 0.05577, 0.6376, 0.07212, 0.6294, 0.07212, 0.6294, 0.05577, 0.6376, 0.1703, 0.6376, 0.1866, 0.6294, 0.1866, 0.6294, 0.1703, 0.6376, 0.2847, 0.6335, 0.3011, 0.6294, 0.2847, 0.7298, 0.751, 0.7302, 0.6338, 0.8474, 0.6342, 0.847, 0.7514, 0.8465, 0.8686, 0.847, 0.7514, 0.9642, 0.7519, 0.9637, 0.8691, 0.4949, 0.8673, 0.4954, 0.7501, 0.6126, 0.7505, 0.6121, 0.8677, 0.7289, 0.9854, 0.7293, 0.8682, 0.8465, 0.8686, 0.8461, 0.9858, 0.7358, 0.8617, 0.7362, 0.7575, 0.7362, 0.7575, 0.7358, 0.8617, 0.6121, 0.8677, 0.6126, 0.7505, 0.7298, 0.751, 0.7293, 0.8682, 0.7362, 0.7575, 0.7358, 0.8617, 0.7293, 0.8682, 0.7298, 0.751, 0.84, 0.8621, 0.8404, 0.7579, 0.847, 0.7514, 0.8465, 0.8686, 0.8404, 0.7579, 0.7362, 0.7575, 0.7298, 0.751, 0.847, 0.7514, 0.7358, 0.8617, 0.84, 0.8621, 0.8465, 0.8686, 0.7293, 0.8682, 0.84, 0.8621, 0.7358, 0.8617, 0.7358, 0.8617, 0.84, 0.8621, 0.84, 0.8621, 0.7358, 0.8617, 0.7358, 0.8617, 0.84, 0.8621, 0.8404, 0.7579, 0.84, 0.8621, 0.84, 0.8621, 0.8404, 0.7579, 0.7362, 0.7575, 0.8404, 0.7579, 0.8404, 0.7579, 0.7362, 0.7575, 0.343, 0.349, 0.5845, 0.349, 0.5845, 0.6815, 0.343, 0.6815, 0.8404, 0.7579, 0.84, 0.8621, 0.84, 0.8621, 0.8404, 0.7579, 0.7362, 0.7575, 0.8404, 0.7579, 0.8404, 0.7579, 0.7362, 0.7575, 0.7358, 0.8617, 0.7362, 0.7575, 0.7362, 0.7575, 0.7358, 0.8617, 0.172, 0.3432, 0.2547, 0.3432, 0.2547, 0.4258, 0.172, 0.4258, 0.172, 0.2406, 0.2547, 0.2406, 0.2547, 0.3232, 0.172, 0.3232, 0.2746, 0.2406, 0.3573, 0.2406, 0.3573, 0.3232, 0.2746, 0.3232, 0.172, 0.0354, 0.2547, 0.0354, 0.2547, 0.1181, 0.172, 0.1181, 0.172, 0.138, 0.2547, 0.138, 0.2547, 0.2207, 0.172, 0.2207, 0.06942, 0.3232, 0.06942, 0.3332, 0.05944, 0.3232, 0.2547, 0.4258, 0.2646, 0.4258, 0.2547, 0.4358, 0.06942, 0.2406, 0.05944, 0.2406, 0.06942, 0.2306, 0.2646, 0.138, 0.2646, 0.138, 0.2547, 0.128, 0.1521, 0.3232, 0.162, 0.3232, 0.1521, 0.3332, 0.2646, 0.3432, 0.2646, 0.3432, 0.2547, 0.3332, 0.1521, 0.2406, 0.1521, 0.2306, 0.162, 0.2406, 0.2646, 0.2406, 0.2646, 0.2406, 0.2547, 0.2306, 0.06942, 0.2406, 0.06942, 0.3232, 0.05944, 0.3232, 0.05944, 0.2406, 0.172, 0.02543, 0.2547, 0.02543, 0.2547, 0.0354, 0.172, 0.0354, 0.2646, 0.0354, 0.2646, 0.1181, 0.2547, 0.1181, 0.2547, 0.0354, 0.2547, 0.138, 0.172, 0.138, 0.172, 0.1181, 0.2547, 0.1181, 0.1521, 0.2406, 0.06942, 0.2406, 0.06942, 0.2306, 0.1521, 0.2306, 0.2646, 0.138, 0.2646, 0.2207, 0.2547, 0.2207, 0.2547, 0.138, 0.2547, 0.2406, 0.172, 0.2406, 0.172, 0.2207, 0.2547, 0.2207, 0.1521, 0.3232, 0.1521, 0.2406, 0.172, 0.2406, 0.172, 0.3232, 0.2746, 0.2406, 0.2746, 0.3232, 0.2547, 0.3232, 0.2547, 0.2406, 0.2547, 0.3432, 0.172, 0.3432, 0.172, 0.3232, 0.2547, 0.3232, 0.06942, 0.3232, 0.1521, 0.3232, 0.1521, 0.3332, 0.06942, 0.3332, 0.2646, 0.3432, 0.2646, 0.4258, 0.2547, 0.4258, 0.2547, 0.3432, 0.06942, 0.2406, 0.1521, 0.2406, 0.1521, 0.3232, 0.06942, 0.3232, 0.1998, 0.371, 0.1998, 0.3981, 0.2269, 0.3981, 0.2269, 0.371, 0.1998, 0.2684, 0.1998, 0.2955, 0.2269, 0.2955, 0.2269, 0.2684, 0.3024, 0.2684, 0.3024, 0.2955, 0.3295, 0.2955, 0.3295, 0.2684, 0.1998, 0.06317, 0.1998, 0.09029, 0.2269, 0.09029, 0.2269, 0.06317, 0.1998, 0.1658, 0.1998, 0.1929, 0.2269, 0.1929, 0.2269, 0.1658, 0.09718, 0.2955, 0.05944, 0.2955, 0.09718, 0.3332, 0.2269, 0.3981, 0.2269, 0.4358, 0.2646, 0.3981, 0.09718, 0.2684, 0.09718, 0.2306, 0.05944, 0.2684, 0.2646, 0.1658, 0.2269, 0.128, 0.2646, 0.1658, 0.1243, 0.2955, 0.1243, 0.3332, 0.162, 0.2955, 0.2646, 0.371, 0.2269, 0.3332, 0.2646, 0.371, 0.1243, 0.2684, 0.162, 0.2684, 0.1243, 0.2306, 0.2646, 0.2684, 0.2269, 0.2306, 0.2646, 0.2684, 0.09718, 0.2684, 0.05944, 0.2684, 0.05944, 0.2955, 0.09718, 0.2955, 0.1998, 0.02543, 0.1998, 0.06317, 0.2269, 0.06317, 0.2269, 0.02543, 0.2646, 0.06317, 0.2269, 0.06317, 0.2269, 0.09029, 0.2646, 0.09029, 0.2269, 0.1658, 0.2269, 0.09029, 0.1998, 0.09029, 0.1998, 0.1658, 0.1243, 0.2684, 0.1243, 0.2306, 0.09718, 0.2306, 0.09718, 0.2684, 0.2646, 0.1658, 0.2269, 0.1658, 0.2269, 0.1929, 0.2646, 0.1929, 0.2269, 0.2684, 0.2269, 0.1929, 0.1998, 0.1929, 0.1998, 0.2684, 0.1243, 0.2955, 0.1998, 0.2955, 0.1998, 0.2684, 0.1243, 0.2684, 0.3024, 0.2684, 0.2269, 0.2684, 0.2269, 0.2955, 0.3024, 0.2955, 0.2269, 0.371, 0.2269, 0.2955, 0.1998, 0.2955, 0.1998, 0.371, 0.09718, 0.2955, 0.09718, 0.3332, 0.1243, 0.3332, 0.1243, 0.2955, 0.2646, 0.371, 0.2269, 0.371, 0.2269, 0.3981, 0.2646, 0.3981, 0.09718, 0.2684, 0.09718, 0.2955, 0.1243, 0.2955, 0.1243, 0.2684, 0.1639, 0.5741, 0.1639, 0.4603, 0.1639, 0.4603, 0.1639, 0.5741, 0.1544, 0.5836, 0.2873, 0.5836, 0.2873, 0.7165, 0.1544, 0.7165, 0.1772, 0.8266, 0.1772, 0.7393, 0.1772, 0.7393, 0.1772, 0.8266, 0.1544, 0.8494, 0.2873, 0.8494, 0.2873, 0.9823, 0.1544, 0.9823, 0.02148, 0.7165, 0.1544, 0.7165, 0.1544, 0.8494, 0.02148, 0.8494, 0.2873, 0.7165, 0.4202, 0.7165, 0.4202, 0.8494, 0.2873, 0.8494, 0.1639, 0.4603, 0.1639, 0.5741, 0.1544, 0.5836, 0.1544, 0.4507, 0.2777, 0.4603, 0.1639, 0.4603, 0.1544, 0.4507, 0.2873, 0.4507, 0.2777, 0.5741, 0.2777, 0.4603, 0.2873, 0.4507, 0.2873, 0.5836, 0.1639, 0.5741, 0.2777, 0.5741, 0.2873, 0.5836, 0.1544, 0.5836, 0.2537, 0.4843, 0.2537, 0.5501, 0.2537, 0.5501, 0.2537, 0.4843, 0.2777, 0.5741, 0.1639, 0.5741, 0.1639, 0.5741, 0.2777, 0.5741, 0.1639, 0.4603, 0.2777, 0.4603, 0.2777, 0.4603, 0.1639, 0.4603, 0.2777, 0.4603, 0.2777, 0.5741, 0.2777, 0.5741, 0.2777, 0.4603, 0.1879, 0.4843, 0.1879, 0.5501, 0.1639, 0.5741, 0.1639, 0.4603, 0.2537, 0.4843, 0.1879, 0.4843, 0.1639, 0.4603, 0.2777, 0.4603, 0.2537, 0.5501, 0.2537, 0.4843, 0.2777, 0.4603, 0.2777, 0.5741, 0.1879, 0.5501, 0.2537, 0.5501, 0.2777, 0.5741, 0.1639, 0.5741, 0.1879, 0.4843, 0.2537, 0.4843, 0.2537, 0.5501, 0.1879, 0.5501, 0.1879, 0.5501, 0.1879, 0.4843, 0.1879, 0.4843, 0.1879, 0.5501, 0.2537, 0.5501, 0.1879, 0.5501, 0.1879, 0.5501, 0.2537, 0.5501, 0.1879, 0.4843, 0.2537, 0.4843, 0.2537, 0.4843, 0.1879, 0.4843, 0.2645, 0.7393, 0.1772, 0.7393, 0.1544, 0.7165, 0.2873, 0.7165, 0.1772, 0.7393, 0.1772, 0.8266, 0.1544, 0.8494, 0.1544, 0.7165, 0.2645, 0.8266, 0.2645, 0.7393, 0.2873, 0.7165, 0.2873, 0.8494, 0.1772, 0.8266, 0.2645, 0.8266, 0.2873, 0.8494, 0.1544, 0.8494, 0.1772, 0.7393, 0.2645, 0.7393, 0.2645, 0.8266, 0.1772, 0.8266, 0.2645, 0.7393, 0.2645, 0.8266, 0.2645, 0.8266, 0.2645, 0.7393, 0.1772, 0.7393, 0.2645, 0.7393, 0.2645, 0.7393, 0.1772, 0.7393, 0.2645, 0.8266, 0.1772, 0.8266, 0.1772, 0.8266, 0.2645, 0.8266, 0.1998, 0.371, 0.1998, 0.3981, 0.2269, 0.3981, 0.2269, 0.371, 0.1998, 0.2684, 0.1998, 0.2955, 0.2269, 0.2955, 0.2269, 0.2684, 0.3024, 0.2684, 0.3024, 0.2955, 0.3295, 0.2955, 0.3295, 0.2684, 0.1998, 0.06317, 0.1998, 0.09029, 0.2269, 0.09029, 0.2269, 0.06317, 0.1998, 0.1658, 0.1998, 0.1929, 0.2269, 0.1929, 0.2269, 0.1658, 0.09718, 0.2955, 0.05944, 0.2955, 0.09718, 0.3332, 0.2269, 0.3981, 0.2269, 0.4358, 0.2646, 0.3981, 0.09718, 0.2684, 0.09718, 0.2306, 0.05944, 0.2684, 0.2646, 0.1658, 0.2269, 0.128, 0.2646, 0.1658, 0.1243, 0.2955, 0.1243, 0.3332, 0.162, 0.2955, 0.2646, 0.371, 0.2269, 0.3332, 0.2646, 0.371, 0.1243, 0.2684, 0.162, 0.2684, 0.1243, 0.2306, 0.2646, 0.2684, 0.2269, 0.2306, 0.2646, 0.2684, 0.09718, 0.2684, 0.05944, 0.2684, 0.05944, 0.2955, 0.09718, 0.2955, 0.1998, 0.02543, 0.1998, 0.06317, 0.2269, 0.06317, 0.2269, 0.02543, 0.2646, 0.06317, 0.2269, 0.06317, 0.2269, 0.09029, 0.2646, 0.09029, 0.2269, 0.1658, 0.2269, 0.09029, 0.1998, 0.09029, 0.1998, 0.1658, 0.1243, 0.2684, 0.1243, 0.2306, 0.09718, 0.2306, 0.09718, 0.2684, 0.2646, 0.1658, 0.2269, 0.1658, 0.2269, 0.1929, 0.2646, 0.1929, 0.2269, 0.2684, 0.2269, 0.1929, 0.1998, 0.1929, 0.1998, 0.2684, 0.1243, 0.2955, 0.1998, 0.2955, 0.1998, 0.2684, 0.1243, 0.2684, 0.3024, 0.2684, 0.2269, 0.2684, 0.2269, 0.2955, 0.3024, 0.2955, 0.2269, 0.371, 0.2269, 0.2955, 0.1998, 0.2955, 0.1998, 0.371, 0.09718, 0.2955, 0.09718, 0.3332, 0.1243, 0.3332, 0.1243, 0.2955, 0.2646, 0.371, 0.2269, 0.371, 0.2269, 0.3981, 0.2646, 0.3981, 0.09718, 0.2684, 0.09718, 0.2955, 0.1243, 0.2955, 0.1243, 0.2684, 0.8131, 0.02746, 0.8956, 0.02746, 0.8956, 0.1099, 0.8131, 0.1099, 0.8131, 0.1099, 0.8956, 0.1099, 0.8956, 0.1924, 0.8131, 0.1924, 0.8131, 0.1924, 0.8956, 0.1924, 0.8956, 0.2749, 0.8131, 0.2749, 0.8131, 0.2749, 0.8956, 0.2749, 0.8956, 0.3573, 0.8131, 0.3573, 0.7306, 0.1924, 0.8131, 0.1924, 0.8131, 0.2749, 0.7306, 0.2749, 0.8956, 0.1924, 0.9781, 0.1924, 0.9781, 0.2749, 0.8956, 0.2749, 0.8253, 0.5012, 0.8253, 0.6051, 0.8188, 0.6051, 0.8188, 0.5012, 0.8188, 0.5012, 0.8188, 0.6051, 0.8123, 0.6051, 0.8123, 0.5012, 0.8123, 0.5012, 0.8123, 0.6051, 0.8058, 0.6051, 0.8058, 0.5012, 0.8058, 0.5012, 0.8058, 0.6051, 0.7994, 0.6051, 0.7994, 0.5012, 0.7994, 0.5012, 0.7994, 0.6051, 0.7929, 0.6051, 0.7929, 0.5012, 0.7929, 0.5012, 0.7929, 0.6051, 0.7864, 0.6051, 0.7864, 0.5012, 0.7864, 0.5012, 0.7864, 0.6051, 0.7799, 0.6051, 0.7799, 0.5012, 0.7799, 0.5012, 0.7799, 0.6051, 0.7734, 0.6051, 0.7734, 0.5012, 0.7734, 0.5012, 0.7734, 0.6051, 0.7669, 0.6051, 0.7669, 0.5012, 0.7669, 0.5012, 0.7669, 0.6051, 0.7604, 0.6051, 0.7604, 0.5012, 0.7604, 0.5012, 0.7604, 0.6051, 0.7539, 0.6051, 0.7539, 0.5012, 0.7539, 0.5012, 0.7539, 0.6051, 0.7474, 0.6051, 0.7474, 0.5012, 0.7474, 0.5012, 0.7474, 0.6051, 0.7409, 0.6051, 0.7409, 0.5012, 0.7409, 0.5012, 0.7409, 0.6051, 0.7345, 0.6051, 0.7345, 0.5012, 0.7345, 0.5012, 0.7345, 0.6051, 0.728, 0.6051, 0.728, 0.5012, 0.728, 0.5012, 0.728, 0.6051, 0.7215, 0.6051, 0.7215, 0.5012, 0.7215, 0.5012, 0.7215, 0.6051, 0.715, 0.6051, 0.715, 0.5012, 0.715, 0.5012, 0.715, 0.6051, 0.7085, 0.6051, 0.7085, 0.5012, 0.7085, 0.5012, 0.7085, 0.6051, 0.702, 0.6051, 0.702, 0.5012, 0.702, 0.5012, 0.702, 0.6051, 0.6955, 0.6051, 0.6955, 0.5012, 0.6955, 0.5012, 0.6955, 0.6051, 0.689, 0.6051, 0.689, 0.5012, 0.689, 0.5012, 0.689, 0.6051, 0.6825, 0.6051, 0.6825, 0.5012, 0.6825, 0.5012, 0.6825, 0.6051, 0.676, 0.6051, 0.676, 0.5012, 0.676, 0.5012, 0.676, 0.6051, 0.6695, 0.6051, 0.6695, 0.5012, 0.6695, 0.5012, 0.6695, 0.6051, 0.6631, 0.6051, 0.6631, 0.5012, 0.6631, 0.5012, 0.6631, 0.6051, 0.6566, 0.6051, 0.6566, 0.5012, 0.6566, 0.5012, 0.6566, 0.6051, 0.6501, 0.6051, 0.6501, 0.5012, 0.6501, 0.5012, 0.6501, 0.6051, 0.6436, 0.6051, 0.6436, 0.5012, 0.6436, 0.5012, 0.6436, 0.6051, 0.6371, 0.6051, 0.6371, 0.5012, 0.6371, 0.5012, 0.6371, 0.6051, 0.6306, 0.6051, 0.6306, 0.5012, 0.6241, 0.6051, 0.6306, 0.6051, 0.6306, 0.6051, 0.6241, 0.6051, 0.6306, 0.5012, 0.6306, 0.6051, 0.6241, 0.6051, 0.6241, 0.5012, 0.6241, 0.5012, 0.6241, 0.6051, 0.6176, 0.6051, 0.6176, 0.5012, 0.9075, 0.6318, 0.9205, 0.6305, 0.9331, 0.6267, 0.9446, 0.6205, 0.9547, 0.6122, 0.963, 0.6021, 0.9692, 0.5906, 0.973, 0.578, 0.9743, 0.565, 0.973, 0.5519, 0.9692, 0.5394, 0.963, 0.5279, 0.9547, 0.5177, 0.9446, 0.5094, 0.9331, 0.5032, 0.9205, 0.4994, 0.9075, 0.4982, 0.8945, 0.4994, 0.8819, 0.5032, 0.8704, 0.5094, 0.8602, 0.5177, 0.8519, 0.5279, 0.8458, 0.5394, 0.842, 0.5519, 0.8407, 0.565, 0.842, 0.578, 0.8458, 0.5906, 0.8519, 0.6021, 0.8602, 0.6122, 0.8704, 0.6205, 0.8819, 0.6267, 0.8945, 0.6305, 0.7246, 0.4803, 0.7102, 0.4817, 0.6957, 0.4803, 0.6818, 0.4761, 0.6689, 0.4692, 0.6577, 0.46, 0.6485, 0.4487, 0.6416, 0.4359, 0.6374, 0.422, 0.6359, 0.4075, 0.6374, 0.393, 0.6416, 0.3791, 0.6485, 0.3663, 0.6577, 0.355, 0.6689, 0.3458, 0.6818, 0.3389, 0.6957, 0.3347, 0.7102, 0.3333, 0.7246, 0.3347, 0.7386, 0.3389, 0.7514, 0.3458, 0.7626, 0.355, 0.7719, 0.3663, 0.7787, 0.3791, 0.783, 0.393, 0.7844, 0.4075, 0.783, 0.422, 0.7787, 0.4359, 0.7719, 0.4487, 0.7626, 0.46, 0.7514, 0.4692, 0.7386, 0.4761, 0.7669, 0.6051, 0.7734, 0.6051, 0.7734, 0.6051, 0.7669, 0.6051, 0.7085, 0.6051, 0.715, 0.6051, 0.715, 0.6051, 0.7085, 0.6051, 0.6501, 0.6051, 0.6566, 0.6051, 0.6566, 0.6051, 0.6501, 0.6051, 0.7929, 0.6051, 0.7994, 0.6051, 0.7994, 0.6051, 0.7929, 0.6051, 0.7345, 0.6051, 0.7409, 0.6051, 0.7409, 0.6051, 0.7345, 0.6051, 0.676, 0.6051, 0.6825, 0.6051, 0.6825, 0.6051, 0.676, 0.6051, 0.8188, 0.6051, 0.8253, 0.6051, 0.8253, 0.6051, 0.8188, 0.6051, 0.6176, 0.6051, 0.6241, 0.6051, 0.6241, 0.6051, 0.6176, 0.6051, 0.7604, 0.6051, 0.7669, 0.6051, 0.7669, 0.6051, 0.7604, 0.6051, 0.702, 0.6051, 0.7085, 0.6051, 0.7085, 0.6051, 0.702, 0.6051, 0.6436, 0.6051, 0.6501, 0.6051, 0.6501, 0.6051, 0.6436, 0.6051, 0.7864, 0.6051, 0.7929, 0.6051, 0.7929, 0.6051, 0.7864, 0.6051, 0.728, 0.6051, 0.7345, 0.6051, 0.7345, 0.6051, 0.728, 0.6051, 0.6695, 0.6051, 0.676, 0.6051, 0.676, 0.6051, 0.6695, 0.6051, 0.8123, 0.6051, 0.8188, 0.6051, 0.8188, 0.6051, 0.8123, 0.6051, 0.7539, 0.6051, 0.7604, 0.6051, 0.7604, 0.6051, 0.7539, 0.6051, 0.6955, 0.6051, 0.702, 0.6051, 0.702, 0.6051, 0.6955, 0.6051, 0.6371, 0.6051, 0.6436, 0.6051, 0.6436, 0.6051, 0.6371, 0.6051, 0.7799, 0.6051, 0.7864, 0.6051, 0.7864, 0.6051, 0.7799, 0.6051, 0.7215, 0.6051, 0.728, 0.6051, 0.728, 0.6051, 0.7215, 0.6051, 0.6631, 0.6051, 0.6695, 0.6051, 0.6695, 0.6051, 0.6631, 0.6051, 0.8058, 0.6051, 0.8123, 0.6051, 0.8123, 0.6051, 0.8058, 0.6051, 0.7474, 0.6051, 0.7539, 0.6051, 0.7539, 0.6051, 0.7474, 0.6051, 0.689, 0.6051, 0.6955, 0.6051, 0.6955, 0.6051, 0.689, 0.6051, 0.6306, 0.6051, 0.6371, 0.6051, 0.6371, 0.6051, 0.6306, 0.6051, 0.7734, 0.6051, 0.7799, 0.6051, 0.7799, 0.6051, 0.7734, 0.6051, 0.715, 0.6051, 0.7215, 0.6051, 0.7215, 0.6051, 0.715, 0.6051, 0.6566, 0.6051, 0.6631, 0.6051, 0.6631, 0.6051, 0.6566, 0.6051, 0.7994, 0.6051, 0.8058, 0.6051, 0.8058, 0.6051, 0.7994, 0.6051, 0.7409, 0.6051, 0.7474, 0.6051, 0.7474, 0.6051, 0.7409, 0.6051, 0.6825, 0.6051, 0.689, 0.6051, 0.689, 0.6051, 0.6825, 0.6051])
me_sphere.materials.append(mat_material_001)
me_sphere.use_remesh_fix_poles = True
me_sphere.use_remesh_preserve_attributes = False
me_sphere.use_mirror_vertex_groups = False
me_sphere.update()

# ---- objects
ob_sphere = bpy.data.objects.new('Sphere', me_sphere)

# ---- transforms, parenting, visibility, modifiers, constraints
ob_sphere.location = (0.6116, 0.7708, 0.363)
ob_sphere.scale = (0.07286, 0.07286, 0.07286)
ob_sphere.lineart.crease_threshold = 0.0

# ---- collection membership
col_collection.objects.link(ob_sphere)

# ---- scene / render settings (as saved in the file)
scene.frame_start = 1; scene.frame_end = 250; scene.frame_set(1)
scene.render.engine = 'BLENDER_EEVEE_NEXT'
scene.cycles.use_denoising = False
scene.cycles.samples = 128
scene.cycles.sampling_pattern = 'TABULATED_SOBOL'
scene.cycles.use_adaptive_sampling = False
scene.cycles.use_light_tree = False
scene.view_settings.view_transform = 'Filmic'
bpy.context.view_layer.update()

# ---- added for rendering (the .blend has no active camera and no usable light): camera, sun
cam_auto = bpy.data.cameras.new('AutoCamera')
cam_auto.lens = 50.0
cam_auto.sensor_width = 36.0
cam_auto.clip_end = 1000.0
ob_auto_camera = bpy.data.objects.new('AutoCamera', cam_auto)
scene.collection.objects.link(ob_auto_camera)
ob_auto_camera.location = (3.49294, -4.09968, 2.47683)
ob_auto_camera.rotation_euler = (1.09748, -7.21219e-08, 0.694738)
scene.camera = ob_auto_camera
light_auto_sun = bpy.data.lights.new('AutoSun', 'SUN')
light_auto_sun.energy = 3.0
light_auto_sun.angle = 0.0523599
ob_auto_sun = bpy.data.objects.new('AutoSun', light_auto_sun)
scene.collection.objects.link(ob_auto_sun)
ob_auto_sun.rotation_euler = (0.872665, 0.174533, 0.523599)
bpy.context.view_layer.update()

